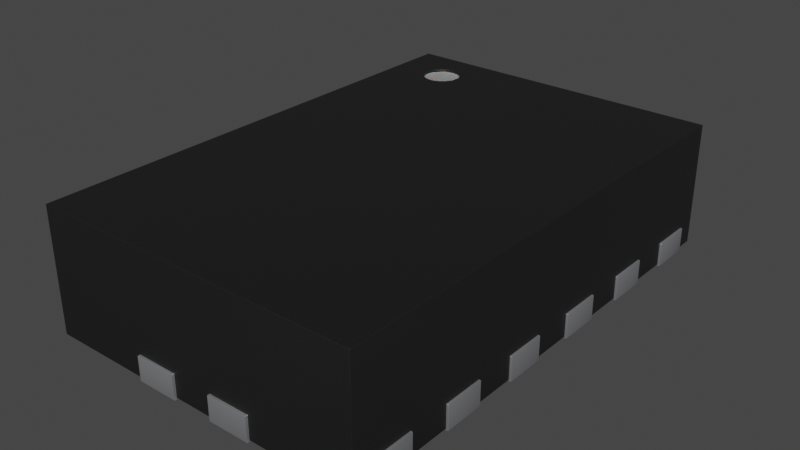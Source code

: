 # Source: LQFN-16_2x3mm_P0.5mm_Analog-Devices_LTC4451.blend  (saved by Blender 4.1.23; exported with 4.5.12 LTS)
import bpy
from mathutils import Matrix  # noqa: F401  (used for matrix-valued properties, if any)

bpy.ops.wm.read_factory_settings(use_empty=True)
scene = bpy.context.scene
scene.name = 'Scene'

# ---- collections
col_collection = bpy.data.collections.new('Collection'); scene.collection.children.link(col_collection)

# ---- materials (node trees are filled in below, after node groups)
mat_plastic_matte_black = bpy.data.materials.new('plastic_matte_black')
mat_plastic_matte_black.use_transparent_shadow = False
mat_plastic_matte_black.preview_render_type = 'CUBE'
mat_metal_pins = bpy.data.materials.new('metal_pins')
mat_metal_pins.use_transparent_shadow = False
mat_metal_pins.preview_render_type = 'CUBE'
mat_white_markings = bpy.data.materials.new('white_markings')
mat_white_markings.use_transparent_shadow = False
mat_white_markings.preview_render_type = 'FLAT'

# ---- node groups
ng_auto_smooth = bpy.data.node_groups.new('Auto Smooth', 'GeometryNodeTree')
_s = ng_auto_smooth.interface.new_socket(name='Geometry', in_out='OUTPUT', socket_type='NodeSocketGeometry')
_s = ng_auto_smooth.interface.new_socket(name='Geometry', in_out='INPUT', socket_type='NodeSocketGeometry')
_s = ng_auto_smooth.interface.new_socket(name='Angle', in_out='INPUT', socket_type='NodeSocketFloat')
_s.subtype = 'ANGLE'
_s.min_value = 0.0
_s.max_value = 3.142
ng_auto_smooth.is_modifier = True
_N = ng_auto_smooth.nodes; _L = ng_auto_smooth.links
n0 = _N.new('NodeGroupOutput'); n0.name = 'Group Output'; n0.location = (480, -100)
n1 = _N.new('NodeGroupInput'); n1.name = 'Group Input'; n1.location = (-420, -300)
n2 = _N.new('NodeGroupInput'); n2.name = 'Group Input.001'; n2.location = (-60, -100)
n3 = _N.new('GeometryNodeSetShadeSmooth'); n3.name = 'Set Shade Smooth'; n3.location = (120, -100)
n3.domain = 'EDGE'
n4 = _N.new('GeometryNodeSetShadeSmooth'); n4.name = 'Set Shade Smooth.001'; n4.location = (300, -100)
n5 = _N.new('GeometryNodeInputMeshEdgeAngle'); n5.name = 'Edge Angle'; n5.location = (-420, -220)
n6 = _N.new('GeometryNodeInputEdgeSmooth'); n6.name = 'Is Edge Smooth'; n6.location = (-60, -160)
n7 = _N.new('GeometryNodeInputShadeSmooth'); n7.name = 'Is Face Smooth'; n7.location = (-240, -340)
n8 = _N.new('FunctionNodeBooleanMath'); n8.name = 'Boolean Math'; n8.location = (-60, -220)
n9 = _N.new('FunctionNodeCompare'); n9.name = 'Compare'; n9.location = (-240, -180)
n9.operation = 'LESS_EQUAL'
_L.new(n5.outputs[0], n9.inputs[0])
_L.new(n4.outputs[0], n0.inputs[0])
_L.new(n1.outputs[1], n9.inputs[1])
_L.new(n9.outputs[0], n8.inputs[0])
_L.new(n7.outputs[0], n8.inputs[1])
_L.new(n2.outputs[0], n3.inputs[0])
_L.new(n6.outputs[0], n3.inputs[1])
_L.new(n3.outputs[0], n4.inputs[0])
_L.new(n8.outputs[0], n3.inputs[2])
n0.is_active_output = True

# ---- material node trees
mat_plastic_matte_black.use_nodes = True; mat_plastic_matte_black.node_tree.nodes.clear()
_N = mat_plastic_matte_black.node_tree.nodes; _L = mat_plastic_matte_black.node_tree.links
n0 = _N.new('ShaderNodeOutputMaterial'); n0.name = 'Material Output'; n0.location = (463, 300)
n1 = _N.new('ShaderNodeBsdfPrincipled'); n1.name = 'Principled BSDF'; n1.location = (173, 300)
n1.distribution = 'GGX'
n1.subsurface_method = 'BURLEY'
n1.inputs[1].default_value = 0.06818
n1.inputs[2].default_value = 0.5182
n1.inputs[3].default_value = 1.45
n1.inputs[13].default_value = 0.6432
n1.inputs[20].default_value = 0.1027
n1.inputs[27].default_value = (0.0, 0.0, 0.0, 1.0)
n1.inputs[28].default_value = 1.0
n2 = _N.new('ShaderNodeTexCoord'); n2.name = 'Texture Coordinate'; n2.location = (-1001, 105)
n3 = _N.new('ShaderNodeBump'); n3.name = 'Bump'; n3.location = (-135, -86)
n3.inputs[0].default_value = 0.1
n3.inputs[1].default_value = 0.4
n3.inputs[2].default_value = 1.0
n4 = _N.new('ShaderNodeMapping'); n4.name = 'Mapping'; n4.location = (-755, 143)
n4.inputs[3].default_value = (2.0, 2.0, 2.0)
n5 = _N.new('ShaderNodeValToRGB'); n5.name = 'ColorRamp'; n5.location = (-147, 213)
while len(n5.color_ramp.elements) > 1: n5.color_ramp.elements.remove(n5.color_ramp.elements[-1])
n5.color_ramp.elements[0].position = 0.0; n5.color_ramp.elements[0].color = (0.005014, 0.005014, 0.005014, 1.0)
_e = n5.color_ramp.elements.new(0.9955); _e.color = (0.01269, 0.01269, 0.01269, 1.0)
n6 = _N.new('ShaderNodeTexNoise'); n6.name = 'Noise Texture'; n6.location = (-455, 203)
n6.inputs[2].default_value = 200.0
n6.inputs[3].default_value = 5.6
n6.inputs[4].default_value = 0.5208
_L.new(n1.outputs[0], n0.inputs[0])
_L.new(n6.outputs[0], n5.inputs[0])
_L.new(n5.outputs[0], n1.inputs[0])
_L.new(n2.outputs[2], n4.inputs[0])
_L.new(n4.outputs[0], n6.inputs[0])
_L.new(n6.outputs[0], n3.inputs[3])
_L.new(n3.outputs[0], n1.inputs[5])
n0.is_active_output = True
mat_metal_pins.use_nodes = True; mat_metal_pins.node_tree.nodes.clear()
_N = mat_metal_pins.node_tree.nodes; _L = mat_metal_pins.node_tree.links
n0 = _N.new('ShaderNodeMapping'); n0.name = 'Mapping'; n0.location = (-1447, -91)
n0.inputs[3].default_value = (4.8, 1.2, 1.1)
n1 = _N.new('ShaderNodeBsdfPrincipled'); n1.name = 'Principled BSDF'; n1.location = (-560, 254)
n1.distribution = 'GGX'
n1.subsurface_method = 'BURLEY'
n1.inputs[1].default_value = 0.7818
n1.inputs[2].default_value = 0.2886
n1.inputs[3].default_value = 1.45
n1.inputs[13].default_value = 0.0
n1.inputs[27].default_value = (0.0, 0.0, 0.0, 1.0)
n1.inputs[28].default_value = 1.0
n2 = _N.new('ShaderNodeOutputMaterial'); n2.name = 'Material Output.002'; n2.location = (-205, 253)
n2.width = 213
n3 = _N.new('ShaderNodeTexNoise'); n3.name = 'Noise Texture.002'; n3.location = (-1228, -73)
n3.inputs[2].default_value = 0.1
n3.inputs[3].default_value = 7.0
n3.inputs[4].default_value = 0.6
n3.inputs[8].default_value = 0.4
n4 = _N.new('ShaderNodeTexCoord'); n4.name = 'Texture Coordinate'; n4.location = (-1636, -116)
n5 = _N.new('ShaderNodeMix'); n5.name = 'Mix.001'; n5.location = (-921, 45)
n5.data_type = 'RGBA'
n5.inputs[6].default_value = (0.9398, 0.9547, 1.0, 1.0)
n5.inputs[7].default_value = (0.13, 0.1259, 0.1359, 1.0)
n6 = _N.new('ShaderNodeBump'); n6.name = 'Bump.001'; n6.location = (-1001, -227)
n6.inputs[0].default_value = 0.05
n6.inputs[1].default_value = 0.01
n6.inputs[2].default_value = 1.0
_L.new(n1.outputs[0], n2.inputs[0])
_L.new(n3.outputs[0], n6.inputs[3])
_L.new(n0.outputs[0], n3.inputs[0])
_L.new(n3.outputs[0], n5.inputs[0])
_L.new(n4.outputs[3], n0.inputs[0])
_L.new(n5.outputs[2], n1.inputs[0])
_L.new(n6.outputs[0], n1.inputs[5])
n2.is_active_output = True
mat_white_markings.use_nodes = True; mat_white_markings.node_tree.nodes.clear()
_N = mat_white_markings.node_tree.nodes; _L = mat_white_markings.node_tree.links
n0 = _N.new('ShaderNodeOutputMaterial'); n0.name = 'Material Output'; n0.location = (300, 300)
n1 = _N.new('ShaderNodeBsdfPrincipled'); n1.name = 'Principled BSDF'; n1.location = (-34, 272)
n1.distribution = 'GGX'
n1.subsurface_method = 'BURLEY'
n1.inputs[1].default_value = 0.02
n1.inputs[2].default_value = 0.4636
n1.inputs[3].default_value = 1.4
n1.inputs[8].default_value = 1.0
n1.inputs[10].default_value = 0.3682
n1.inputs[13].default_value = 0.6591
n1.inputs[18].default_value = 0.2318
n1.inputs[20].default_value = 0.6709
n1.inputs[24].default_value = 0.1191
n1.inputs[27].default_value = (0.0, 0.0, 0.0, 1.0)
n1.inputs[28].default_value = 1.0
n2 = _N.new('ShaderNodeMapping'); n2.name = 'Mapping'; n2.location = (-1010, 265)
n2.inputs[3].default_value = (3.0, 1.0, 1.0)
n3 = _N.new('ShaderNodeTexCoord'); n3.name = 'Texture Coordinate'; n3.location = (-1250, 180)
n4 = _N.new('ShaderNodeBump'); n4.name = 'Bump'; n4.location = (-376, -99)
n4.inputs[0].default_value = 0.05
n4.inputs[1].default_value = 1.0
n4.inputs[2].default_value = 1.0
n5 = _N.new('ShaderNodeTexNoise'); n5.name = 'Noise Texture'; n5.location = (-662, 176)
n5.inputs[2].default_value = 88.0
n5.inputs[3].default_value = 10.8
n5.inputs[4].default_value = 0.9167
n5.inputs[8].default_value = 1.6
n6 = _N.new('ShaderNodeValToRGB'); n6.name = 'ColorRamp'; n6.location = (-354, 186)
while len(n6.color_ramp.elements) > 1: n6.color_ramp.elements.remove(n6.color_ramp.elements[-1])
n6.color_ramp.elements[0].position = 0.0; n6.color_ramp.elements[0].color = (0.2596, 0.2596, 0.2596, 1.0)
_e = n6.color_ramp.elements.new(1.0); _e.color = (0.6303, 0.6303, 0.6303, 1.0)
n7 = _N.new('ShaderNodeMix'); n7.name = 'Mix'; n7.location = (-204, 152)
n7.data_type = 'RGBA'
n7.inputs[0].default_value = 0.3682
n7.inputs[7].default_value = (0.2525, 0.2525, 0.2525, 1.0)
_L.new(n5.outputs[0], n6.inputs[0])
_L.new(n1.outputs[0], n0.inputs[0])
_L.new(n3.outputs[2], n2.inputs[0])
_L.new(n2.outputs[0], n5.inputs[0])
_L.new(n5.outputs[0], n4.inputs[3])
_L.new(n4.outputs[0], n1.inputs[5])
_L.new(n6.outputs[0], n7.inputs[6])
_L.new(n7.outputs[2], n1.inputs[0])
n0.is_active_output = True

# ---- world
world_world = bpy.data.worlds.new('World'); scene.world = world_world
world_world.use_nodes = True; world_world.node_tree.nodes.clear()
_N = world_world.node_tree.nodes; _L = world_world.node_tree.links
n0 = _N.new('ShaderNodeOutputWorld'); n0.name = 'World Output'; n0.location = (300, 300)
n1 = _N.new('ShaderNodeBackground'); n1.name = 'Background'; n1.location = (10, 300)
n1.inputs[0].default_value = (0.05088, 0.05088, 0.05088, 1.0)
_L.new(n1.outputs[0], n0.inputs[0])
n0.is_active_output = True
world_world.color = (0.05088, 0.05088, 0.05088)
world_world.use_sun_shadow = False
world_world.sun_shadow_jitter_overblur = 0.0

# ---- meshes
me_shape_9_indexedfaceset_003 = bpy.data.meshes.new('SHAPE_9_IndexedFaceSet.003')
me_shape_9_indexedfaceset_003.from_pydata([(2.768, 0.9146, -0.07), (2.522, 0.9663, -0.07), (2.768, 1.849, -0.07), (2.607, 1.995, -0.07), (2.613, 1.971, -0.07), (2.607, 2.0, -0.07), (2.654, 2.047, -0.07), (2.642, 2.046, -0.07), (2.631, 2.041, -0.07), (2.621, 2.033, -0.07), (2.613, 2.024, -0.07), (2.608, 2.012, -0.07), (2.768, 2.047, -0.07), (2.768, 2.096, -0.07), (2.521, 2.096, -0.07), (2.474, 1.936, -0.07), (2.486, 1.937, -0.07), (2.497, 1.942, -0.07), (2.515, 1.959, -0.07), (2.519, 1.971, -0.07), (2.469, 1.936, -0.07), (2.423, 1.971, -0.07), (2.428, 1.96, -0.07), (2.445, 1.942, -0.07), (2.28, 1.936, -0.07), (2.293, 1.937, -0.07), (2.314, 1.95, -0.07), (2.322, 1.96, -0.07), (2.326, 1.971, -0.07), (2.275, 1.936, -0.07), (2.228, 1.983, -0.07), (2.23, 1.971, -0.07), (2.235, 1.959, -0.07), (2.252, 1.942, -0.07), (1.981, 2.096, -0.07), (2.136, 2.024, -0.07), (2.119, 2.041, -0.07), (2.107, 2.046, -0.07), (2.095, 1.947, -0.07), (2.119, 1.954, -0.07), (2.227, 0.9146, -0.07), (2.042, 1.063, -0.07), (2.042, 1.162, -0.07), (1.981, 1.063, -0.07), (2.326, 0.9146, -0.01468), (2.522, 0.9146, -0.07), (2.522, 0.9146, -0.01468), (2.326, 0.9146, -0.07), (1.981, 1.063, -0.01468), (1.981, 1.26, -0.07), (1.981, 1.358, -0.07), (1.981, 1.655, -0.01468), (1.981, 1.655, -0.07), (1.981, 1.752, -0.07), (1.981, 1.849, -0.01468), (1.981, 2.047, -0.07), (1.981, 0.9146, -0.07), (1.981, 0.9663, -0.07), (2.708, 1.162, -0.07), (2.708, 1.063, -0.07), (2.768, 1.063, -0.07), (2.708, 1.358, -0.07), (2.768, 1.947, -0.07), (2.768, 1.655, -0.01468), (2.768, 1.555, -0.01468), (2.768, 1.455, -0.01468), (2.768, 1.358, -0.01468), (2.768, 1.26, -0.01468), (2.768, 1.162, -0.01468), (2.768, 1.063, -0.01468), (2.768, 0.9663, -0.07), (2.768, 2.096, 0.2253), (2.328, 2.096, -0.07), (2.421, 2.096, -0.07), (1.981, 0.9146, 0.2253), (2.768, 0.9146, 0.2253), (1.981, 2.096, 0.2253), (2.136, 1.945, 0.2253), (2.125, 1.94, 0.2253), (2.102, 1.94, 0.2253), (2.091, 1.945, 0.2253), (2.082, 1.952, 0.2253), (2.07, 1.995, 0.2253), (2.074, 2.006, 0.2253), (2.091, 2.023, 0.2253), (2.102, 2.027, 0.2253), (2.113, 2.029, 0.2253), (2.136, 2.023, 0.2253), (2.152, 2.006, 0.2253), (1.981, 1.947, -0.01468), (1.981, 1.947, -0.07), (1.976, 1.947, -0.01468), (2.107, 1.949, -0.07), (2.128, 1.961, -0.07), (2.136, 1.971, -0.07), (2.141, 1.982, -0.07), (2.142, 1.995, -0.07), (2.095, 1.947, -0.07297), (2.107, 1.949, -0.07297), (2.119, 1.954, -0.07297), (2.128, 1.961, -0.07297), (2.136, 1.971, -0.07297), (2.142, 1.995, -0.07297), (2.142, 2.0, -0.07297), (2.142, 2.0, -0.07), (2.141, 2.012, -0.07), (2.128, 2.033, -0.07), (2.095, 2.047, -0.07), (2.119, 2.041, -0.07297), (2.107, 2.046, -0.07297), (1.981, 2.047, -0.01468), (2.095, 2.047, -0.07297), (1.976, 2.047, -0.01468), (1.976, 1.947, -0.07297), (2.141, 1.982, -0.07297), (2.141, 2.012, -0.07297), (2.136, 2.024, -0.07297), (2.128, 2.033, -0.07297), (1.976, 2.047, -0.07297), (2.228, 2.096, -0.01468), (2.328, 2.103, -0.01468), (2.228, 2.096, -0.07), (2.228, 2.103, -0.01468), (2.228, 1.983, -0.07297), (2.242, 1.95, -0.07), (2.263, 1.937, -0.07), (2.23, 1.971, -0.07297), (2.242, 1.95, -0.07297), (2.252, 1.942, -0.07297), (2.28, 1.936, -0.07297), (2.304, 1.942, -0.07), (2.293, 1.937, -0.07297), (2.304, 1.942, -0.07297), (2.322, 1.96, -0.07297), (2.326, 1.971, -0.07297), (2.328, 2.096, -0.01468), (2.328, 1.983, -0.07), (2.228, 2.103, -0.07297), (2.235, 1.959, -0.07297), (2.263, 1.937, -0.07297), (2.275, 1.936, -0.07297), (2.314, 1.95, -0.07297), (2.328, 1.983, -0.07297), (2.328, 2.103, -0.07297), (2.421, 2.103, -0.01468), (2.421, 2.096, -0.01468), (2.435, 1.95, -0.07), (2.457, 1.937, -0.07), (2.457, 1.937, -0.07297), (2.428, 1.96, -0.07297), (2.423, 1.971, -0.07297), (2.421, 1.983, -0.07297), (2.421, 1.983, -0.07), (2.521, 1.983, -0.07297), (2.521, 2.096, -0.01468), (2.521, 1.983, -0.07), (2.507, 1.95, -0.07), (2.474, 1.936, -0.07297), (2.497, 1.942, -0.07297), (2.421, 2.103, -0.07297), (2.521, 2.103, -0.07297), (2.521, 2.103, -0.01468), (2.469, 1.936, -0.07297), (2.445, 1.942, -0.07297), (2.435, 1.95, -0.07297), (2.519, 1.971, -0.07297), (2.515, 1.959, -0.07297), (2.507, 1.95, -0.07297), (2.486, 1.937, -0.07297), (2.773, 2.047, -0.01468), (2.773, 1.947, -0.01468), (2.768, 2.047, -0.01468), (2.654, 1.947, -0.07297), (2.654, 1.947, -0.07), (2.768, 1.947, -0.01468), (2.608, 1.982, -0.07), (2.621, 1.961, -0.07), (2.631, 1.954, -0.07), (2.642, 1.949, -0.07), (2.613, 1.971, -0.07297), (2.607, 2.0, -0.07297), (2.608, 2.012, -0.07297), (2.613, 2.024, -0.07297), (2.621, 2.033, -0.07297), (2.631, 2.041, -0.07297), (2.773, 2.047, -0.07297), (2.773, 1.947, -0.07297), (2.642, 1.949, -0.07297), (2.631, 1.954, -0.07297), (2.621, 1.961, -0.07297), (2.608, 1.982, -0.07297), (2.607, 1.995, -0.07297), (2.642, 2.046, -0.07297), (2.654, 2.047, -0.07297), (2.773, 1.849, -0.07297), (2.768, 0.9663, -0.01468), (2.768, 1.162, -0.07), (2.708, 1.162, -0.07297), (2.773, 1.162, -0.01468), (2.768, 1.26, -0.07), (2.773, 1.26, -0.01468), (2.708, 1.26, -0.07), (2.768, 1.358, -0.07), (2.773, 1.358, -0.01468), (2.768, 1.455, -0.07), (2.708, 1.455, -0.07), (2.768, 1.555, -0.07), (2.708, 1.555, -0.07), (2.708, 1.555, -0.07297), (2.773, 1.555, -0.07297), (2.768, 1.655, -0.07), (2.773, 1.655, -0.01468), (2.708, 1.655, -0.07297), (2.708, 1.655, -0.07), (2.768, 1.752, -0.07), (2.768, 1.752, -0.01468), (2.708, 1.752, -0.07), (2.708, 1.752, -0.07297), (2.773, 1.752, -0.01468), (2.423, 1.849, -0.07), (2.423, 0.9146, -0.07), (2.423, 1.849, -0.07297), (2.423, 0.9084, -0.07297), (2.423, 0.9146, -0.01468), (2.773, 1.063, -0.01468), (2.773, 1.455, -0.01468), (2.773, 1.555, -0.01468), (2.768, 1.849, -0.01468), (2.773, 1.849, -0.01468), (2.773, 1.752, -0.07297), (2.423, 0.9084, -0.01468), (2.522, 0.9084, -0.01468), (2.522, 0.9084, -0.07297), (2.773, 0.9663, -0.01468), (2.773, 1.162, -0.07297), (2.773, 1.26, -0.07297), (2.773, 1.358, -0.07297), (2.773, 1.455, -0.07297), (2.522, 0.9663, -0.07297), (2.773, 0.9663, -0.07297), (2.773, 1.063, -0.07297), (2.708, 1.063, -0.07297), (2.708, 1.26, -0.07297), (2.708, 1.358, -0.07297), (2.708, 1.455, -0.07297), (2.773, 1.655, -0.07297), (2.042, 1.162, -0.07297), (2.042, 1.26, -0.07297), (2.042, 1.358, -0.07), (2.042, 1.26, -0.07), (2.042, 1.555, -0.07297), (2.042, 1.555, -0.07), (2.042, 1.455, -0.07), (2.042, 1.655, -0.07), (2.326, 0.9084, -0.07297), (2.227, 0.9146, -0.01468), (2.227, 0.9084, -0.07297), (2.227, 0.9663, -0.07297), (2.227, 0.9663, -0.07), (1.976, 1.849, -0.07297), (2.326, 1.849, -0.07), (1.981, 1.849, -0.07), (1.976, 0.9663, -0.01468), (2.042, 1.063, -0.07297), (1.981, 1.162, -0.07), (1.981, 1.26, -0.01468), (2.042, 1.358, -0.07297), (1.981, 1.455, -0.01468), (1.976, 1.455, -0.07297), (2.042, 1.455, -0.07297), (1.981, 1.455, -0.07), (1.976, 1.555, -0.07297), (1.976, 1.555, -0.01468), (1.981, 1.555, -0.01468), (1.981, 1.555, -0.07), (1.976, 1.655, -0.01468), (1.976, 1.655, -0.07297), (1.976, 1.752, -0.07297), (1.981, 1.752, -0.01468), (2.042, 1.752, -0.07), (2.326, 0.9084, -0.01468), (1.976, 1.063, -0.01468), (1.981, 0.9663, -0.01468), (1.976, 1.162, -0.01468), (1.976, 1.26, -0.01468), (1.981, 1.162, -0.01468), (1.976, 1.455, -0.01468), (1.981, 1.358, -0.01468), (1.976, 1.752, -0.01468), (1.976, 1.849, -0.01468), (2.227, 0.9084, -0.01468), (1.976, 1.063, -0.07297), (1.976, 1.162, -0.07297), (1.976, 1.26, -0.07297), (1.976, 1.358, -0.07297), (1.976, 1.358, -0.01468), (2.326, 1.849, -0.07297), (1.976, 0.9663, -0.07297), (2.042, 1.655, -0.07297), (2.042, 1.752, -0.07297), (2.157, 1.972, 0.2181), (2.152, 1.961, 0.2181), (2.145, 1.952, 0.2181), (2.136, 1.945, 0.2181), (2.113, 1.939, 0.2181), (2.102, 1.94, 0.2181), (2.091, 1.945, 0.2181), (2.082, 1.952, 0.2181), (2.074, 1.961, 0.2181), (2.07, 1.972, 0.2181), (2.068, 1.984, 0.2181), (2.07, 1.995, 0.2181), (2.082, 2.015, 0.2181), (2.091, 2.023, 0.2181), (2.152, 2.006, 0.2181), (2.157, 1.995, 0.2181), (2.157, 1.972, 0.2253), (2.152, 1.961, 0.2253), (2.145, 1.952, 0.2253), (2.113, 1.939, 0.2253), (2.074, 1.961, 0.2253), (2.07, 1.972, 0.2253), (2.068, 1.984, 0.2253), (2.082, 2.015, 0.2253), (2.125, 2.027, 0.2253), (2.145, 2.015, 0.2253), (2.157, 1.995, 0.2253), (2.158, 1.984, 0.2253), (2.158, 1.984, 0.2181), (2.125, 1.94, 0.2181), (2.074, 2.006, 0.2181), (2.102, 2.027, 0.2181), (2.113, 2.029, 0.2181), (2.125, 2.027, 0.2181), (2.136, 2.023, 0.2181), (2.145, 2.015, 0.2181)], [], [(70, 45, 1), (70, 0, 45), (38, 261, 90), (92, 261, 38), (107, 55, 34), (260, 261, 92), (124, 39, 93), (32, 93, 94), (32, 124, 93), (33, 39, 124), (33, 92, 39), (33, 260, 92), (125, 260, 33), (31, 32, 94), (31, 94, 95), (29, 260, 125), (30, 31, 95), (30, 104, 105), (30, 96, 104), (30, 95, 96), (24, 260, 29), (25, 260, 24), (130, 260, 25), (26, 260, 130), (219, 47, 260), (219, 220, 47), (121, 30, 105), (121, 107, 34), (121, 105, 35), (121, 35, 106), (121, 106, 36), (121, 36, 37), (121, 37, 107), (146, 260, 26), (146, 219, 260), (22, 146, 26), (22, 26, 27), (22, 27, 28), (23, 219, 146), (21, 22, 28), (147, 219, 23), (152, 28, 136), (152, 21, 28), (20, 219, 147), (15, 219, 20), (16, 219, 15), (17, 219, 16), (73, 152, 136), (73, 136, 72), (176, 156, 18), (4, 18, 19), (4, 176, 18), (177, 17, 156), (177, 156, 176), (175, 19, 155), (175, 4, 19), (178, 219, 17), (178, 17, 177), (3, 175, 155), (5, 3, 155), (2, 178, 173), (2, 219, 178), (11, 155, 14), (11, 5, 155), (10, 11, 14), (9, 10, 14), (8, 9, 14), (7, 8, 14), (6, 7, 14), (62, 2, 173), (13, 6, 14), (13, 12, 6), (258, 56, 57), (258, 40, 56), (42, 43, 264), (42, 41, 43), (248, 49, 50), (248, 249, 49), (251, 270, 274), (251, 252, 270), (279, 52, 53), (279, 253, 52), (255, 56, 40), (255, 74, 56), (44, 74, 255), (223, 47, 220), (223, 44, 47), (0, 46, 45), (75, 223, 46), (75, 44, 223), (75, 74, 44), (75, 46, 0), (56, 74, 282), (57, 56, 282), (48, 282, 74), (285, 48, 74), (264, 43, 48), (264, 48, 285), (265, 285, 74), (287, 265, 74), (50, 49, 265), (50, 265, 287), (267, 287, 74), (273, 270, 267), (273, 267, 74), (274, 270, 273), (53, 52, 51), (53, 51, 278), (76, 51, 273), (76, 54, 278), (76, 278, 51), (76, 273, 74), (89, 54, 76), (90, 261, 54), (90, 54, 89), (110, 89, 76), (34, 55, 110), (34, 110, 76), (196, 59, 58), (196, 60, 59), (202, 201, 61), (202, 199, 201), (206, 205, 207), (206, 204, 205), (195, 0, 70), (75, 195, 69), (75, 0, 195), (68, 60, 196), (68, 69, 60), (68, 75, 69), (67, 75, 68), (66, 199, 202), (66, 67, 199), (66, 75, 67), (65, 75, 66), (64, 204, 206), (64, 65, 204), (64, 75, 65), (215, 210, 214), (215, 63, 210), (174, 2, 62), (174, 227, 2), (171, 12, 13), (71, 174, 171), (71, 215, 227), (71, 64, 63), (71, 63, 215), (71, 75, 64), (71, 227, 174), (71, 171, 13), (214, 213, 216), (214, 210, 213), (119, 34, 76), (121, 34, 119), (135, 119, 76), (145, 72, 135), (73, 72, 145), (71, 154, 145), (71, 135, 76), (71, 145, 135), (13, 14, 154), (13, 154, 71), (80, 81, 74), (320, 74, 81), (79, 80, 74), (319, 79, 74), (78, 319, 74), (76, 320, 321), (76, 321, 322), (76, 322, 82), (76, 74, 320), (77, 74, 75), (77, 78, 74), (83, 76, 82), (318, 77, 75), (323, 76, 83), (84, 76, 323), (85, 76, 84), (86, 76, 85), (324, 76, 86), (71, 327, 316), (71, 316, 317), (71, 317, 318), (71, 87, 325), (71, 325, 88), (71, 88, 326), (71, 326, 327), (71, 318, 75), (71, 76, 324), (71, 324, 87), (110, 112, 91), (110, 91, 89), (90, 89, 91), (90, 91, 113), (97, 38, 90), (97, 90, 113), (92, 38, 97), (92, 97, 98), (39, 98, 99), (39, 92, 98), (93, 99, 100), (93, 39, 99), (94, 100, 101), (94, 93, 100), (95, 101, 114), (95, 94, 101), (96, 114, 102), (96, 95, 114), (104, 96, 102), (104, 102, 103), (105, 104, 103), (105, 103, 115), (35, 115, 116), (35, 105, 115), (106, 116, 117), (106, 35, 116), (36, 117, 108), (36, 106, 117), (37, 108, 109), (37, 36, 108), (107, 109, 111), (107, 37, 109), (112, 55, 118), (110, 55, 112), (111, 118, 55), (107, 111, 55), (91, 112, 118), (91, 118, 113), (102, 98, 97), (102, 99, 98), (102, 100, 99), (102, 101, 100), (102, 114, 101), (111, 113, 118), (111, 97, 113), (103, 97, 111), (103, 102, 97), (117, 115, 103), (117, 116, 115), (117, 109, 108), (117, 111, 109), (117, 103, 111), (120, 119, 135), (120, 122, 119), (121, 123, 30), (122, 121, 119), (122, 137, 121), (137, 123, 121), (31, 30, 123), (31, 123, 126), (32, 126, 138), (32, 31, 126), (124, 138, 127), (124, 32, 138), (33, 127, 128), (33, 124, 127), (125, 128, 139), (125, 33, 128), (29, 139, 140), (29, 125, 139), (129, 24, 29), (129, 29, 140), (25, 24, 129), (25, 129, 131), (130, 131, 132), (130, 25, 131), (26, 132, 141), (26, 130, 132), (27, 141, 133), (27, 26, 141), (28, 133, 134), (28, 27, 133), (136, 134, 142), (136, 28, 134), (72, 136, 142), (143, 72, 142), (120, 135, 72), (120, 72, 143), (120, 143, 137), (120, 137, 122), (123, 138, 126), (123, 127, 138), (123, 128, 127), (123, 139, 128), (123, 140, 139), (129, 140, 123), (142, 131, 129), (142, 132, 131), (142, 141, 132), (142, 133, 141), (142, 134, 133), (142, 129, 123), (137, 142, 123), (143, 142, 137), (144, 154, 161), (144, 145, 154), (15, 162, 157), (15, 20, 162), (21, 152, 151), (21, 151, 150), (22, 150, 149), (22, 21, 150), (146, 149, 164), (146, 22, 149), (23, 164, 163), (23, 146, 164), (147, 163, 148), (147, 23, 163), (20, 148, 162), (20, 147, 148), (73, 151, 152), (159, 151, 73), (144, 73, 145), (144, 159, 73), (14, 155, 153), (161, 154, 14), (161, 14, 160), (160, 14, 153), (16, 15, 157), (16, 157, 168), (17, 168, 158), (17, 16, 168), (156, 158, 167), (156, 17, 158), (18, 167, 166), (18, 156, 167), (19, 166, 165), (19, 18, 166), (155, 165, 153), (155, 19, 165), (160, 159, 144), (160, 144, 161), (157, 153, 165), (157, 165, 166), (157, 166, 167), (157, 167, 158), (157, 158, 168), (162, 153, 157), (151, 162, 148), (151, 148, 163), (151, 163, 164), (151, 164, 149), (151, 149, 150), (151, 153, 162), (160, 153, 151), (159, 160, 151), (171, 170, 169), (171, 174, 170), (62, 173, 172), (186, 62, 172), (170, 174, 62), (170, 62, 186), (175, 3, 191), (175, 191, 190), (4, 190, 179), (4, 175, 190), (176, 179, 189), (176, 4, 179), (177, 189, 188), (177, 176, 189), (178, 188, 187), (178, 177, 188), (173, 187, 172), (173, 178, 187), (5, 180, 191), (5, 191, 3), (7, 6, 193), (7, 193, 192), (8, 192, 184), (8, 7, 192), (9, 184, 183), (9, 8, 184), (10, 183, 182), (10, 9, 183), (11, 182, 181), (11, 10, 182), (5, 181, 180), (5, 11, 181), (12, 193, 6), (12, 171, 169), (185, 193, 12), (185, 12, 169), (170, 185, 169), (170, 186, 185), (191, 172, 187), (191, 187, 188), (191, 188, 189), (191, 189, 179), (191, 179, 190), (193, 186, 172), (193, 185, 186), (180, 193, 172), (180, 172, 191), (183, 180, 181), (183, 181, 182), (183, 184, 192), (183, 192, 193), (183, 193, 180), (2, 221, 219), (228, 2, 227), (228, 194, 2), (194, 221, 2), (70, 1, 238), (70, 233, 195), (239, 233, 70), (238, 239, 70), (60, 241, 59), (240, 241, 60), (224, 60, 69), (224, 240, 60), (197, 58, 59), (197, 59, 241), (196, 58, 197), (196, 198, 68), (234, 196, 197), (234, 198, 196), (199, 242, 201), (235, 242, 199), (200, 199, 67), (200, 235, 199), (243, 61, 201), (243, 201, 242), (202, 61, 243), (236, 202, 243), (203, 66, 202), (203, 202, 236), (225, 237, 204), (65, 225, 204), (244, 204, 237), (205, 204, 244), (208, 207, 205), (208, 205, 244), (206, 207, 208), (209, 206, 208), (226, 64, 206), (226, 206, 209), (210, 212, 213), (245, 212, 210), (211, 210, 63), (211, 245, 210), (217, 216, 213), (217, 213, 212), (214, 216, 217), (214, 218, 215), (229, 214, 217), (229, 218, 214), (230, 220, 222), (223, 220, 230), (219, 221, 220), (221, 222, 220), (45, 46, 231), (45, 231, 232), (238, 1, 45), (238, 45, 232), (224, 69, 195), (224, 195, 233), (200, 67, 68), (200, 68, 198), (225, 65, 66), (225, 66, 203), (211, 63, 64), (211, 64, 226), (228, 227, 215), (228, 215, 218), (46, 223, 230), (46, 230, 231), (228, 218, 229), (228, 229, 194), (232, 231, 230), (232, 230, 222), (240, 224, 233), (240, 233, 239), (235, 200, 198), (235, 198, 234), (237, 225, 203), (237, 203, 236), (245, 211, 226), (245, 226, 209), (238, 232, 222), (241, 239, 238), (240, 239, 241), (197, 241, 238), (242, 197, 238), (235, 234, 197), (235, 197, 242), (243, 238, 222), (243, 242, 238), (237, 236, 243), (237, 243, 244), (221, 208, 244), (221, 244, 243), (221, 243, 222), (212, 208, 221), (245, 209, 208), (245, 208, 212), (217, 212, 221), (194, 229, 217), (194, 217, 221), (246, 41, 42), (246, 263, 41), (266, 249, 248), (266, 247, 249), (250, 252, 251), (250, 269, 252), (299, 253, 279), (299, 298, 253), (280, 254, 47), (44, 280, 47), (260, 47, 296), (296, 47, 254), (40, 290, 255), (40, 256, 290), (257, 40, 258), (257, 256, 40), (261, 289, 54), (261, 259, 289), (296, 261, 260), (259, 261, 296), (262, 297, 57), (282, 262, 57), (258, 57, 257), (257, 57, 297), (43, 281, 48), (43, 291, 281), (263, 43, 41), (263, 291, 43), (283, 292, 264), (285, 283, 264), (246, 264, 292), (42, 264, 246), (49, 284, 265), (49, 293, 284), (247, 49, 249), (247, 293, 49), (50, 266, 248), (294, 266, 50), (295, 50, 287), (295, 294, 50), (286, 270, 268), (267, 270, 286), (269, 268, 270), (252, 269, 270), (274, 250, 251), (271, 250, 274), (272, 274, 273), (272, 271, 274), (52, 275, 51), (52, 276, 275), (298, 52, 253), (298, 276, 52), (288, 277, 53), (278, 288, 53), (299, 53, 277), (279, 53, 299), (255, 290, 280), (255, 280, 44), (281, 282, 48), (281, 262, 282), (284, 285, 265), (284, 283, 285), (286, 287, 267), (286, 295, 287), (275, 273, 51), (275, 272, 273), (289, 278, 54), (289, 288, 278), (289, 277, 288), (289, 259, 277), (280, 256, 254), (280, 290, 256), (291, 297, 262), (291, 262, 281), (293, 292, 283), (293, 283, 284), (268, 294, 295), (268, 295, 286), (276, 271, 272), (276, 272, 275), (257, 254, 256), (263, 257, 297), (291, 263, 297), (246, 257, 263), (247, 257, 246), (293, 246, 292), (293, 247, 246), (266, 254, 257), (266, 257, 247), (268, 266, 294), (268, 269, 266), (296, 269, 250), (296, 266, 269), (296, 254, 266), (298, 296, 250), (276, 250, 271), (276, 298, 250), (299, 296, 298), (259, 299, 277), (259, 296, 299), (326, 315, 328), (326, 328, 327), (88, 314, 315), (88, 315, 326), (325, 335, 314), (325, 314, 88), (87, 334, 335), (87, 335, 325), (324, 333, 334), (324, 334, 87), (86, 332, 333), (86, 333, 324), (85, 331, 332), (85, 332, 86), (84, 313, 331), (84, 331, 85), (323, 312, 313), (323, 313, 84), (83, 330, 312), (83, 312, 323), (82, 311, 330), (82, 330, 83), (322, 311, 82), (322, 310, 311), (321, 310, 322), (321, 309, 310), (320, 308, 309), (320, 309, 321), (81, 307, 308), (81, 308, 320), (80, 306, 307), (80, 307, 81), (79, 305, 306), (79, 306, 80), (319, 304, 305), (319, 305, 79), (78, 329, 304), (78, 304, 319), (77, 303, 329), (77, 329, 78), (318, 302, 303), (318, 303, 77), (317, 301, 302), (317, 302, 318), (316, 300, 301), (316, 301, 317), (327, 328, 300), (327, 300, 316), (312, 300, 328), (312, 301, 300), (312, 302, 301), (312, 303, 302), (312, 329, 303), (312, 304, 329), (312, 305, 304), (312, 306, 305), (312, 307, 306), (312, 308, 307), (312, 309, 308), (312, 310, 309), (312, 311, 310), (312, 330, 311), (312, 331, 313), (312, 332, 331), (312, 333, 332), (312, 334, 333), (312, 335, 334), (312, 314, 335), (312, 315, 314), (312, 328, 315)])
me_shape_9_indexedfaceset_003.polygons.foreach_set('use_smooth', [1, 1, 1, 1, 1, 1, 1, 1, 1, 1, 1, 1, 1, 1, 1, 1, 1, 1, 1, 1, 1, 1, 1, 1, 1, 1, 1, 1, 1, 1, 1, 1, 1, 1, 1, 1, 1, 1, 1, 1, 1, 1, 1, 1, 1, 1, 1, 1, 1, 1, 1, 1, 1, 1, 1, 1, 1, 1, 1, 1, 1, 1, 1, 1, 1, 1, 1, 1, 1, 1, 1, 1, 1, 1, 1, 1, 1, 1, 1, 1, 1, 1, 1, 1, 1, 1, 1, 1, 1, 1, 1, 1, 1, 1, 1, 1, 1, 1, 1, 1, 1, 1, 1, 1, 1, 1, 1, 1, 1, 1, 1, 1, 1, 1, 1, 1, 1, 1, 1, 1, 1, 1, 1, 1, 1, 1, 1, 1, 1, 1, 1, 1, 1, 1, 1, 1, 1, 1, 1, 1, 1, 1, 1, 1, 1, 1, 1, 1, 1, 1, 1, 1, 1, 1, 1, 1, 1, 1, 1, 1, 1, 1, 0, 0, 0, 0, 0, 0, 0, 0, 0, 0, 0, 0, 0, 0, 0, 0, 0, 0, 0, 0, 0, 0, 0, 0, 0, 0, 0, 0, 1, 1, 1, 1, 1, 1, 1, 1, 1, 1, 1, 1, 1, 1, 1, 1, 1, 1, 1, 1, 1, 1, 1, 1, 1, 1, 1, 1, 1, 1, 1, 1, 1, 1, 1, 1, 1, 1, 1, 1, 1, 1, 1, 1, 1, 1, 1, 1, 1, 1, 1, 1, 1, 1, 1, 1, 1, 1, 1, 1, 1, 1, 1, 1, 1, 1, 1, 1, 1, 1, 1, 1, 1, 1, 1, 1, 1, 1, 1, 1, 1, 1, 1, 1, 1, 1, 1, 1, 1, 1, 1, 1, 1, 1, 1, 1, 1, 1, 1, 1, 1, 1, 1, 1, 1, 1, 1, 1, 1, 1, 1, 1, 1, 1, 1, 1, 1, 1, 1, 1, 1, 1, 1, 1, 1, 1, 1, 1, 1, 1, 1, 1, 1, 1, 1, 1, 1, 1, 1, 1, 1, 1, 1, 1, 1, 1, 1, 1, 1, 1, 1, 1, 1, 1, 1, 1, 1, 1, 1, 1, 1, 1, 1, 1, 1, 1, 1, 1, 1, 1, 1, 1, 1, 1, 1, 1, 1, 1, 1, 1, 1, 1, 1, 1, 1, 1, 1, 1, 1, 1, 1, 1, 1, 1, 1, 1, 1, 1, 1, 1, 1, 1, 1, 1, 1, 1, 1, 1, 1, 1, 1, 1, 1, 1, 1, 1, 1, 1, 1, 1, 1, 1, 1, 1, 1, 1, 1, 1, 1, 1, 1, 1, 1, 1, 1, 1, 1, 1, 1, 1, 1, 1, 1, 1, 1, 1, 1, 1, 1, 1, 1, 1, 1, 1, 1, 1, 1, 1, 1, 1, 1, 1, 1, 1, 1, 1, 1, 1, 1, 1, 1, 1, 1, 1, 1, 1, 1, 1, 1, 1, 1, 1, 1, 1, 1, 1, 1, 1, 1, 1, 1, 1, 1, 1, 1, 1, 1, 1, 1, 1, 1, 1, 1, 1, 1, 1, 1, 1, 1, 1, 1, 1, 1, 1, 1, 1, 1, 1, 1, 1, 1, 1, 1, 1, 1, 1, 1, 1, 1, 1, 1, 1, 1, 1, 1, 1, 1, 1, 1, 1, 1, 1, 1, 1, 1, 1, 1, 1, 1, 1, 1, 1, 1, 1, 1, 1, 1, 1, 1, 1, 1, 1, 1, 1, 1, 1, 1, 1, 1, 1, 1, 1, 1, 1, 1, 1, 1, 1, 1, 1, 1, 1, 1, 1, 1, 1, 1, 1, 1, 1, 1, 1, 1, 1, 1, 1, 1, 1, 1, 1, 1, 1, 1, 1, 1, 1, 1, 1, 1, 1, 1, 1, 1, 1, 1, 1, 1, 1, 1, 1, 1, 1, 1, 1, 1, 1, 1, 1, 1, 1, 1, 1, 1, 1, 1, 1, 1, 1, 1, 1, 1, 1, 1, 1, 1, 1, 1, 1, 1, 1, 1, 1, 1, 1, 1, 1, 1, 1, 1, 1, 1, 1, 1, 1, 1, 1, 1, 1, 1, 1, 1, 1, 1, 1, 1, 1, 1, 1])
me_shape_9_indexedfaceset_003.polygons.foreach_set('material_index', [0, 0, 0, 0, 0, 0, 0, 0, 0, 0, 0, 0, 0, 0, 0, 0, 0, 0, 0, 0, 0, 0, 0, 0, 0, 0, 0, 0, 0, 0, 0, 0, 0, 0, 0, 0, 0, 0, 0, 0, 0, 0, 0, 0, 0, 0, 0, 0, 0, 0, 0, 0, 0, 0, 0, 0, 0, 0, 0, 0, 0, 0, 0, 0, 0, 0, 0, 0, 0, 0, 0, 0, 0, 0, 0, 0, 0, 0, 0, 0, 0, 0, 0, 0, 0, 0, 0, 0, 0, 0, 0, 0, 0, 0, 0, 0, 0, 0, 0, 0, 0, 0, 0, 0, 0, 0, 0, 0, 0, 0, 0, 0, 0, 0, 0, 0, 0, 0, 0, 0, 0, 0, 0, 0, 0, 0, 0, 0, 0, 0, 0, 0, 0, 0, 0, 0, 0, 0, 0, 0, 0, 0, 0, 0, 0, 0, 0, 0, 0, 0, 0, 0, 0, 0, 0, 0, 0, 0, 0, 0, 0, 0, 0, 0, 0, 0, 0, 0, 0, 0, 0, 0, 0, 0, 0, 0, 0, 0, 0, 0, 0, 0, 0, 0, 0, 0, 0, 0, 0, 0, 1, 1, 1, 1, 1, 1, 1, 1, 1, 1, 1, 1, 1, 1, 1, 1, 1, 1, 1, 1, 1, 1, 1, 1, 1, 1, 1, 1, 1, 1, 1, 1, 1, 1, 1, 1, 1, 1, 1, 1, 1, 1, 1, 1, 1, 1, 1, 1, 1, 1, 1, 1, 1, 1, 1, 1, 1, 1, 1, 1, 1, 1, 1, 1, 1, 1, 1, 1, 1, 1, 1, 1, 1, 1, 1, 1, 1, 1, 1, 1, 1, 1, 1, 1, 1, 1, 1, 1, 1, 1, 1, 1, 1, 1, 1, 1, 1, 1, 1, 1, 1, 1, 1, 1, 1, 1, 1, 1, 1, 1, 1, 1, 1, 1, 1, 1, 1, 1, 1, 1, 1, 1, 1, 1, 1, 1, 1, 1, 1, 1, 1, 1, 1, 1, 1, 1, 1, 1, 1, 1, 1, 1, 1, 1, 1, 1, 1, 1, 1, 1, 1, 1, 1, 1, 1, 1, 1, 1, 1, 1, 1, 1, 1, 1, 1, 1, 1, 1, 1, 1, 1, 1, 1, 1, 1, 1, 1, 1, 1, 1, 1, 1, 1, 1, 1, 1, 1, 1, 1, 1, 1, 1, 1, 1, 1, 1, 1, 1, 1, 1, 1, 1, 1, 1, 1, 1, 1, 1, 1, 1, 1, 1, 1, 1, 1, 1, 1, 1, 1, 1, 1, 1, 1, 1, 1, 1, 1, 1, 1, 1, 1, 1, 1, 1, 1, 1, 1, 1, 1, 1, 1, 1, 1, 1, 1, 1, 1, 1, 1, 1, 1, 1, 1, 1, 1, 1, 1, 1, 1, 1, 1, 1, 1, 1, 1, 1, 1, 1, 1, 1, 1, 1, 1, 1, 1, 1, 1, 1, 1, 1, 1, 1, 1, 1, 1, 1, 1, 1, 1, 1, 1, 1, 1, 1, 1, 1, 1, 1, 1, 1, 1, 1, 1, 1, 1, 1, 1, 1, 1, 1, 1, 1, 1, 1, 1, 1, 1, 1, 1, 1, 1, 1, 1, 1, 1, 1, 1, 1, 1, 1, 1, 1, 1, 1, 1, 1, 1, 1, 1, 1, 1, 1, 1, 1, 1, 1, 1, 1, 1, 1, 1, 1, 1, 1, 1, 1, 1, 1, 1, 1, 1, 1, 1, 1, 1, 1, 1, 1, 1, 1, 1, 1, 1, 1, 1, 1, 1, 1, 1, 1, 1, 1, 1, 1, 1, 1, 1, 1, 1, 1, 1, 1, 1, 1, 1, 1, 1, 1, 1, 1, 1, 1, 1, 1, 1, 1, 1, 1, 0, 0, 0, 0, 0, 0, 0, 0, 0, 0, 0, 0, 0, 0, 0, 0, 0, 0, 0, 0, 0, 0, 0, 0, 0, 0, 0, 0, 0, 0, 0, 0, 0, 0, 0, 0, 0, 0, 0, 0, 0, 0, 0, 0, 0, 0, 0, 0, 2, 2, 2, 2, 2, 2, 2, 2, 2, 2, 2, 2, 2, 2, 2, 2, 2, 2, 2, 2, 2, 2])
_uv = me_shape_9_indexedfaceset_003.uv_layers.new(name='UVMap')
_uv.uv.foreach_set('vector', [1.0, 1.0, 0.0, 0.0, 0.0, 1.0, 1.0, 1.0, 1.0, 0.0, 0.0, 0.0, 0.8743, 0.145, 0.7914, 0.0, 0.8743, 0.0, 0.8757, 0.1605, 0.7914, 0.0, 0.8743, 0.145, 0.9589, 0.145, 0.9589, 0.0, 1.0, 0.0, 0.7914, 0.4385, 0.7914, 0.0, 0.8757, 0.1605, 0.8762, 0.3317, 0.8797, 0.175, 0.886, 0.1874, 0.8845, 0.3223, 0.886, 0.1874, 0.8943, 0.197, 0.8845, 0.3223, 0.8762, 0.3317, 0.886, 0.1874, 0.8699, 0.3441, 0.8797, 0.175, 0.8762, 0.3317, 0.8699, 0.3441, 0.8757, 0.1605, 0.8797, 0.175, 0.8699, 0.3441, 0.7914, 0.4385, 0.8757, 0.1605, 0.8659, 0.3585, 0.7914, 0.4385, 0.8699, 0.3441, 0.894, 0.3163, 0.8845, 0.3223, 0.8943, 0.197, 0.894, 0.3163, 0.8943, 0.197, 0.9039, 0.203, 0.8646, 0.3739, 0.7914, 0.4385, 0.8659, 0.3585, 0.9043, 0.3143, 0.894, 0.3163, 0.9039, 0.203, 0.9043, 0.3143, 0.9189, 0.205, 0.9293, 0.203, 0.9043, 0.3143, 0.9143, 0.205, 0.9189, 0.205, 0.9043, 0.3143, 0.9039, 0.203, 0.9143, 0.205, 0.8646, 0.3803, 0.7914, 0.4385, 0.8646, 0.3739, 0.866, 0.396, 0.7914, 0.4385, 0.8646, 0.3803, 0.87, 0.4105, 0.7914, 0.4385, 0.866, 0.396, 0.8764, 0.423, 0.7914, 0.4385, 0.87, 0.4105, 0.7914, 0.5615, 0.0, 0.4385, 0.7914, 0.4385, 0.7914, 0.5615, 0.0, 0.5615, 0.0, 0.4385, 1.0, 0.3143, 0.9043, 0.3143, 0.9293, 0.203, 1.0, 0.3143, 0.9589, 0.145, 1.0, 0.0, 1.0, 0.3143, 0.9293, 0.203, 0.9389, 0.197, 1.0, 0.3143, 0.9389, 0.197, 0.9472, 0.1874, 1.0, 0.3143, 0.9472, 0.1874, 0.9536, 0.175, 1.0, 0.3143, 0.9536, 0.175, 0.9576, 0.1605, 1.0, 0.3143, 0.9576, 0.1605, 0.9589, 0.145, 0.8764, 0.577, 0.7914, 0.4385, 0.8764, 0.423, 0.8764, 0.577, 0.7914, 0.5615, 0.7914, 0.4385, 0.8847, 0.5674, 0.8764, 0.577, 0.8764, 0.423, 0.8847, 0.5674, 0.8764, 0.423, 0.8847, 0.4326, 0.8847, 0.5674, 0.8847, 0.4326, 0.8944, 0.4386, 0.87, 0.5895, 0.7914, 0.5615, 0.8764, 0.577, 0.8944, 0.5614, 0.8847, 0.5674, 0.8944, 0.4386, 0.866, 0.604, 0.7914, 0.5615, 0.87, 0.5895, 0.9048, 0.5593, 0.8944, 0.4386, 0.9048, 0.4407, 0.9048, 0.5593, 0.8944, 0.5614, 0.8944, 0.4386, 0.8646, 0.6197, 0.7914, 0.5615, 0.866, 0.604, 0.8646, 0.6261, 0.7914, 0.5615, 0.8646, 0.6197, 0.8659, 0.6415, 0.7914, 0.5615, 0.8646, 0.6261, 0.8699, 0.6559, 0.7914, 0.5615, 0.8659, 0.6415, 1.0, 0.5593, 0.9048, 0.5593, 0.9048, 0.4407, 1.0, 0.5593, 0.9048, 0.4407, 1.0, 0.4407, 0.886, 0.8126, 0.8762, 0.6683, 0.8845, 0.6777, 0.8943, 0.803, 0.8845, 0.6777, 0.894, 0.6837, 0.8943, 0.803, 0.886, 0.8126, 0.8845, 0.6777, 0.8797, 0.825, 0.8699, 0.6559, 0.8762, 0.6683, 0.8797, 0.825, 0.8762, 0.6683, 0.886, 0.8126, 0.9039, 0.797, 0.894, 0.6837, 0.9043, 0.6857, 0.9039, 0.797, 0.8943, 0.803, 0.894, 0.6837, 0.8757, 0.8395, 0.7914, 0.5615, 0.8699, 0.6559, 0.8757, 0.8395, 0.8699, 0.6559, 0.8797, 0.825, 0.9143, 0.795, 0.9039, 0.797, 0.9043, 0.6857, 0.9189, 0.795, 0.9143, 0.795, 0.9043, 0.6857, 0.7914, 1.0, 0.8757, 0.8395, 0.8743, 0.855, 0.7914, 1.0, 0.7914, 0.5615, 0.8757, 0.8395, 0.9293, 0.797, 0.9043, 0.6857, 1.0, 0.6857, 0.9293, 0.797, 0.9189, 0.795, 0.9043, 0.6857, 0.9389, 0.803, 0.9293, 0.797, 1.0, 0.6857, 0.9472, 0.8126, 0.9389, 0.803, 1.0, 0.6857, 0.9536, 0.825, 0.9472, 0.8126, 1.0, 0.6857, 0.9576, 0.8395, 0.9536, 0.825, 1.0, 0.6857, 0.9589, 0.855, 0.9576, 0.8395, 1.0, 0.6857, 0.8743, 1.0, 0.7914, 1.0, 0.8743, 0.855, 1.0, 1.0, 0.9589, 0.855, 1.0, 0.6857, 1.0, 1.0, 0.9589, 1.0, 0.9589, 0.855, 1.0, 1.0, 0.0, 0.0, 0.0, 1.0, 1.0, 1.0, 1.0, 0.0, 0.0, 0.0, 1.0, 1.0, 0.0, 0.0, 1.0, 0.0, 1.0, 1.0, 0.0, 1.0, 0.0, 0.0, 1.0, 1.0, 0.0, 0.0, 1.0, 0.0, 1.0, 1.0, 0.0, 1.0, 0.0, 0.0, 1.0, 1.0, 0.0, 0.0, 1.0, 0.0, 1.0, 1.0, 0.0, 1.0, 0.0, 0.0, 1.0, 1.0, 0.0, 0.0, 1.0, 0.0, 1.0, 1.0, 0.0, 1.0, 0.0, 0.0, 0.3125, 0.1874, 0.0, 0.0, 0.3125, 0.0, 0.3125, 0.1874, 0.0, 1.0, 0.0, 0.0, 0.4385, 0.1874, 0.0, 1.0, 0.3125, 0.1874, 0.5615, 0.1874, 0.4385, 0.0, 0.5615, 0.0, 0.5615, 0.1874, 0.4385, 0.1874, 0.4385, 0.0, 1.0, 0.0, 0.6875, 0.1874, 0.6875, 0.0, 1.0, 1.0, 0.5615, 0.1874, 0.6875, 0.1874, 1.0, 1.0, 0.4385, 0.1874, 0.5615, 0.1874, 1.0, 1.0, 0.0, 1.0, 0.4385, 0.1874, 1.0, 1.0, 0.6875, 0.1874, 1.0, 0.0, 0.0, 0.0, 0.0, 1.0, 0.04372, 0.1874, 0.04372, 0.0, 0.0, 0.0, 0.04372, 0.1874, 0.1257, 0.1874, 0.04372, 0.1874, 0.0, 1.0, 0.2097, 0.1874, 0.1257, 0.1874, 0.0, 1.0, 0.2097, 0.0, 0.1257, 0.0, 0.1257, 0.1874, 0.2097, 0.0, 0.1257, 0.1874, 0.2097, 0.1874, 0.2924, 0.1874, 0.2097, 0.1874, 0.0, 1.0, 0.3751, 0.1874, 0.2924, 0.1874, 0.0, 1.0, 0.3751, 0.0, 0.2924, 0.0, 0.2924, 0.1874, 0.3751, 0.0, 0.2924, 0.1874, 0.3751, 0.1874, 0.4575, 0.1874, 0.3751, 0.1874, 0.0, 1.0, 0.5423, 0.1874, 0.4575, 0.0, 0.4575, 0.1874, 0.5423, 0.1874, 0.4575, 0.1874, 0.0, 1.0, 0.5423, 0.0, 0.4575, 0.0, 0.5423, 0.1874, 0.7093, 0.0, 0.6267, 0.0, 0.6267, 0.1874, 0.7093, 0.0, 0.6267, 0.1874, 0.7093, 0.1874, 1.0, 1.0, 0.6267, 0.1874, 0.5423, 0.1874, 1.0, 1.0, 0.7914, 0.1874, 0.7093, 0.1874, 1.0, 1.0, 0.7093, 0.1874, 0.6267, 0.1874, 1.0, 1.0, 0.5423, 0.1874, 0.0, 1.0, 0.8743, 0.1874, 0.7914, 0.1874, 1.0, 1.0, 0.8743, 0.0, 0.7914, 0.0, 0.7914, 0.1874, 0.8743, 0.0, 0.7914, 0.1874, 0.8743, 0.1874, 0.9589, 0.1874, 0.8743, 0.1874, 1.0, 1.0, 1.0, 0.0, 0.9589, 0.0, 0.9589, 0.1874, 1.0, 0.0, 0.9589, 0.1874, 1.0, 1.0, 1.0, 1.0, 0.0, 0.0, 1.0, 0.0, 1.0, 1.0, 0.0, 1.0, 0.0, 0.0, 1.0, 1.0, 0.0, 0.0, 1.0, 0.0, 1.0, 1.0, 0.0, 1.0, 0.0, 0.0, 1.0, 1.0, 0.0, 0.0, 1.0, 0.0, 1.0, 1.0, 0.0, 1.0, 0.0, 0.0, 0.04372, 0.1874, 0.0, 0.0, 0.04372, 0.0, 0.0, 1.0, 0.04372, 0.1874, 0.1257, 0.1874, 0.0, 1.0, 0.0, 0.0, 0.04372, 0.1874, 0.2097, 0.1874, 0.1257, 0.0, 0.2097, 0.0, 0.2097, 0.1874, 0.1257, 0.1874, 0.1257, 0.0, 0.2097, 0.1874, 0.0, 1.0, 0.1257, 0.1874, 0.2924, 0.1874, 0.0, 1.0, 0.2097, 0.1874, 0.3751, 0.1874, 0.2924, 0.0, 0.3751, 0.0, 0.3751, 0.1874, 0.2924, 0.1874, 0.2924, 0.0, 0.3751, 0.1874, 0.0, 1.0, 0.2924, 0.1874, 0.4575, 0.1874, 0.0, 1.0, 0.3751, 0.1874, 0.5423, 0.1874, 0.4575, 0.0, 0.5423, 0.0, 0.5423, 0.1874, 0.4575, 0.1874, 0.4575, 0.0, 0.5423, 0.1874, 0.0, 1.0, 0.4575, 0.1874, 0.7093, 0.1874, 0.6267, 0.0, 0.7093, 0.0, 0.7093, 0.1874, 0.6267, 0.1874, 0.6267, 0.0, 0.8743, 0.1874, 0.7914, 0.0, 0.8743, 0.0, 0.8743, 0.1874, 0.7914, 0.1874, 0.7914, 0.0, 0.9589, 0.1874, 0.9589, 0.0, 1.0, 0.0, 1.0, 1.0, 0.8743, 0.1874, 0.9589, 0.1874, 1.0, 1.0, 0.7093, 0.1874, 0.7914, 0.1874, 1.0, 1.0, 0.5423, 0.1874, 0.6267, 0.1874, 1.0, 1.0, 0.6267, 0.1874, 0.7093, 0.1874, 1.0, 1.0, 0.0, 1.0, 0.5423, 0.1874, 1.0, 1.0, 0.7914, 0.1874, 0.8743, 0.1874, 1.0, 1.0, 0.9589, 0.1874, 1.0, 0.0, 1.0, 1.0, 0.0, 0.0, 1.0, 0.0, 1.0, 1.0, 0.0, 1.0, 0.0, 0.0, 0.3143, 0.1874, 0.0, 0.0, 0.0, 1.0, 0.3143, 0.0, 0.0, 0.0, 0.3143, 0.1874, 0.4407, 0.1874, 0.3143, 0.1874, 0.0, 1.0, 0.5593, 0.1874, 0.4407, 0.0, 0.4407, 0.1874, 0.5593, 0.0, 0.4407, 0.0, 0.5593, 0.1874, 1.0, 1.0, 0.6857, 0.1874, 0.5593, 0.1874, 1.0, 1.0, 0.4407, 0.1874, 0.0, 1.0, 1.0, 1.0, 0.5593, 0.1874, 0.4407, 0.1874, 1.0, 0.0, 0.6857, 0.0, 0.6857, 0.1874, 1.0, 0.0, 0.6857, 0.1874, 1.0, 1.0, 0.872, 0.1396, 0.8781, 0.1278, 0.0, 0.0, 0.886, 0.1187, 0.0, 0.0, 0.8781, 0.1278, 0.8682, 0.1534, 0.872, 0.1396, 0.0, 0.0, 0.8669, 0.1682, 0.8682, 0.1534, 0.0, 0.0, 0.8682, 0.183, 0.8669, 0.1682, 0.0, 0.0, 1.0, 0.0, 0.886, 0.1187, 0.8952, 0.113, 1.0, 0.0, 0.8952, 0.113, 0.905, 0.1111, 1.0, 0.0, 0.905, 0.1111, 0.9149, 0.113, 1.0, 0.0, 0.0, 0.0, 0.886, 0.1187, 0.872, 0.1967, 0.0, 0.0, 0.0, 1.0, 0.872, 0.1967, 0.8682, 0.183, 0.0, 0.0, 0.9241, 0.1187, 1.0, 0.0, 0.9149, 0.113, 0.8781, 0.2086, 0.872, 0.1967, 0.0, 1.0, 0.932, 0.1278, 1.0, 0.0, 0.9241, 0.1187, 0.938, 0.1396, 1.0, 0.0, 0.932, 0.1278, 0.9418, 0.1534, 1.0, 0.0, 0.938, 0.1396, 0.9431, 0.1682, 1.0, 0.0, 0.9418, 0.1534, 0.9418, 0.183, 1.0, 0.0, 0.9431, 0.1682, 1.0, 1.0, 0.905, 0.2253, 0.8952, 0.2234, 1.0, 1.0, 0.8952, 0.2234, 0.886, 0.2177, 1.0, 1.0, 0.886, 0.2177, 0.8781, 0.2086, 1.0, 1.0, 0.938, 0.1967, 0.932, 0.2086, 1.0, 1.0, 0.932, 0.2086, 0.9241, 0.2177, 1.0, 1.0, 0.9241, 0.2177, 0.9149, 0.2234, 1.0, 1.0, 0.9149, 0.2234, 0.905, 0.2253, 1.0, 1.0, 0.8781, 0.2086, 0.0, 1.0, 1.0, 1.0, 1.0, 0.0, 0.9418, 0.183, 1.0, 1.0, 0.9418, 0.183, 0.938, 0.1967, 1.0, 1.0, 1.0, 0.0, 0.0, 0.0, 1.0, 1.0, 0.0, 0.0, 0.0, 1.0, 0.04143, 0.05093, 0.04143, 1.0, 0.0, 1.0, 0.04143, 0.05093, 0.0, 1.0, 0.0, 0.0, 1.0, 0.0, 1.0, 0.05093, 0.04143, 0.05093, 1.0, 0.0, 0.04143, 0.05093, 0.0, 0.0, 0.03407, 0.2588, 0.0, 0.0, 0.0, 0.0, 0.03407, 0.2588, 0.0, 0.0, 0.03407, 0.2588, 0.134, 0.5, 0.03407, 0.2588, 0.134, 0.5, 0.134, 0.5, 0.03407, 0.2588, 0.03407, 0.2588, 0.2929, 0.7071, 0.134, 0.5, 0.2929, 0.7071, 0.2929, 0.7071, 0.134, 0.5, 0.134, 0.5, 0.5, 0.866, 0.2929, 0.7071, 0.5, 0.866, 0.5, 0.866, 0.2929, 0.7071, 0.2929, 0.7071, 0.7412, 0.9659, 0.5, 0.866, 0.7412, 0.9659, 0.7412, 0.9659, 0.5, 0.866, 0.5, 0.866, 1.0, 1.0, 0.7412, 0.9659, 1.0, 1.0, 1.0, 1.0, 0.7412, 0.9659, 0.7412, 0.9659, 1.0, 1.0, 0.0, 1.0, 0.0, 0.0, 1.0, 1.0, 0.0, 0.0, 1.0, 0.0, 0.2588, 0.9659, 0.0, 1.0, 0.0, 1.0, 0.2588, 0.9659, 0.0, 1.0, 0.2588, 0.9659, 0.5, 0.866, 0.2588, 0.9659, 0.5, 0.866, 0.5, 0.866, 0.2588, 0.9659, 0.2588, 0.9659, 0.7071, 0.7071, 0.5, 0.866, 0.7071, 0.7071, 0.7071, 0.7071, 0.5, 0.866, 0.5, 0.866, 0.866, 0.5, 0.7071, 0.7071, 0.866, 0.5, 0.866, 0.5, 0.7071, 0.7071, 0.7071, 0.7071, 0.9659, 0.2588, 0.866, 0.5, 0.9659, 0.2588, 0.9659, 0.2588, 0.866, 0.5, 0.866, 0.5, 1.0, 0.0, 0.9659, 0.2588, 1.0, 0.0, 1.0, 0.0, 0.9659, 0.2588, 0.9659, 0.2588, 0.0, 1.0, 0.04143, 0.05093, 0.0, 0.0, 0.04143, 1.0, 0.04143, 0.05093, 0.0, 1.0, 1.0, 0.0, 0.0, 0.0, 0.04143, 0.05093, 1.0, 0.05093, 1.0, 0.0, 0.04143, 0.05093, 0.0, 1.0, 1.0, 1.0, 1.0, 0.0, 0.0, 1.0, 1.0, 0.0, 0.0, 0.0, 1.0, 0.4727, 0.7895, 0.01611, 0.716, 0.0, 1.0, 0.4727, 0.858, 0.06332, 0.7895, 0.01611, 1.0, 0.4727, 0.9168, 0.1384, 0.858, 0.06332, 1.0, 0.4727, 0.962, 0.2363, 0.9168, 0.1384, 1.0, 0.4727, 0.9903, 0.3503, 0.962, 0.2363, 0.716, 1.0, 0.0, 0.0, 0.0, 1.0, 0.716, 1.0, 0.716, 0.0, 0.0, 0.0, 1.0, 0.5273, 0.716, 0.0, 0.716, 1.0, 1.0, 0.5273, 1.0, 0.4727, 0.716, 0.0, 0.9168, 0.8616, 0.9903, 0.6497, 1.0, 0.5273, 0.9168, 0.8616, 0.962, 0.7637, 0.9903, 0.6497, 0.9168, 0.8616, 0.7895, 0.9839, 0.858, 0.9367, 0.9168, 0.8616, 0.716, 1.0, 0.7895, 0.9839, 0.9168, 0.8616, 1.0, 0.5273, 0.716, 1.0, 1.0, 1.0, 0.0, 0.0, 1.0, 0.0, 1.0, 1.0, 0.0, 1.0, 0.0, 0.0, 0.9374, 0.05093, 0.0, 0.0, 0.0, 0.05093, 1.0, 1.0, 0.9374, 0.05093, 0.9374, 1.0, 1.0, 1.0, 1.0, 0.0, 0.9374, 0.05093, 1.0, 0.0, 0.0, 0.0, 0.9374, 0.05093, 0.03407, 0.7412, 0.0, 1.0, 0.0, 1.0, 0.03407, 0.7412, 0.0, 1.0, 0.03407, 0.7412, 0.134, 0.5, 0.03407, 0.7412, 0.134, 0.5, 0.134, 0.5, 0.03407, 0.7412, 0.03407, 0.7412, 0.2929, 0.2929, 0.134, 0.5, 0.2929, 0.2929, 0.2929, 0.2929, 0.134, 0.5, 0.134, 0.5, 0.5, 0.134, 0.2929, 0.2929, 0.5, 0.134, 0.5, 0.134, 0.2929, 0.2929, 0.2929, 0.2929, 0.7412, 0.03407, 0.5, 0.134, 0.7412, 0.03407, 0.7412, 0.03407, 0.5, 0.134, 0.5, 0.134, 1.0, 0.0, 0.7412, 0.03407, 1.0, 0.0, 1.0, 0.0, 0.7412, 0.03407, 0.7412, 0.03407, 1.0, 0.0, 1.0, 1.0, 0.0, 1.0, 1.0, 0.0, 0.0, 1.0, 0.0, 0.0, 0.2588, 0.03407, 0.0, 0.0, 0.0, 0.0, 0.2588, 0.03407, 0.0, 0.0, 0.2588, 0.03407, 0.5, 0.134, 0.2588, 0.03407, 0.5, 0.134, 0.5, 0.134, 0.2588, 0.03407, 0.2588, 0.03407, 0.7071, 0.2929, 0.5, 0.134, 0.7071, 0.2929, 0.7071, 0.2929, 0.5, 0.134, 0.5, 0.134, 0.866, 0.5, 0.7071, 0.2929, 0.866, 0.5, 0.866, 0.5, 0.7071, 0.2929, 0.7071, 0.2929, 0.9659, 0.7412, 0.866, 0.5, 0.9659, 0.7412, 0.9659, 0.7412, 0.866, 0.5, 0.866, 0.5, 1.0, 1.0, 0.9659, 0.7412, 1.0, 1.0, 1.0, 1.0, 0.9659, 0.7412, 0.9659, 0.7412, 0.9371, 0.05093, 0.0, 0.05093, 0.0, 0.0, 1.0, 0.0, 0.9371, 0.05093, 0.0, 0.0, 1.0, 1.0, 0.9371, 1.0, 0.9371, 0.05093, 1.0, 1.0, 0.9371, 0.05093, 1.0, 0.0, 1.0, 1.0, 1.0, 0.0, 0.0, 0.0, 1.0, 1.0, 0.0, 0.0, 0.0, 1.0, 0.2802, 0.0, 0.1401, 0.06318, 0.2077, 0.01607, 0.2802, 0.0, 0.08208, 0.1381, 0.1401, 0.06318, 0.2802, 0.0, 0.03754, 0.2358, 0.08208, 0.1381, 0.2802, 0.0, 0.009548, 0.3495, 0.03754, 0.2358, 0.2802, 0.0, 0.0, 0.4716, 0.009548, 0.3495, 0.0, 0.5227, 0.0, 0.4716, 0.2802, 0.0, 0.2836, 1.0, 0.009664, 0.6462, 0.0, 0.5227, 0.2836, 1.0, 0.038, 0.7614, 0.009664, 0.6462, 0.2836, 1.0, 0.08307, 0.8602, 0.038, 0.7614, 0.2836, 1.0, 0.1418, 0.9361, 0.08307, 0.8602, 0.2836, 1.0, 0.2102, 0.9837, 0.1418, 0.9361, 0.2836, 1.0, 0.0, 0.5227, 0.2802, 0.0, 1.0, 0.0, 0.2836, 1.0, 0.2802, 0.0, 1.0, 1.0, 0.2836, 1.0, 1.0, 0.0, 0.0, 1.0, 1.0, 0.0, 1.0, 1.0, 0.0, 1.0, 0.0, 0.0, 1.0, 0.0, 1.0, 1.0, 0.0, 0.0, 1.0, 0.0, 1.0, 1.0, 0.0, 1.0, 0.0, 0.0, 0.03407, 0.7412, 0.0, 1.0, 0.0, 1.0, 0.03407, 0.7412, 0.0, 1.0, 0.03407, 0.7412, 0.134, 0.5, 0.03407, 0.7412, 0.134, 0.5, 0.134, 0.5, 0.03407, 0.7412, 0.03407, 0.7412, 0.2929, 0.2929, 0.134, 0.5, 0.2929, 0.2929, 0.2929, 0.2929, 0.134, 0.5, 0.134, 0.5, 0.5, 0.134, 0.2929, 0.2929, 0.5, 0.134, 0.5, 0.134, 0.2929, 0.2929, 0.2929, 0.2929, 0.7412, 0.03407, 0.5, 0.134, 0.7412, 0.03407, 0.7412, 0.03407, 0.5, 0.134, 0.5, 0.134, 1.0, 0.0, 0.7412, 0.03407, 1.0, 0.0, 1.0, 0.0, 0.7412, 0.03407, 0.7412, 0.03407, 0.9371, 0.05093, 0.0, 0.0, 0.0, 0.05093, 1.0, 0.0, 0.0, 0.0, 0.9371, 0.05093, 1.0, 1.0, 0.9371, 0.05093, 0.9371, 1.0, 1.0, 1.0, 1.0, 0.0, 0.9371, 0.05093, 0.9374, 0.05093, 0.0, 0.05093, 0.0, 0.0, 1.0, 1.0, 0.9374, 1.0, 0.9374, 0.05093, 1.0, 1.0, 0.9374, 0.05093, 1.0, 0.0, 1.0, 0.0, 0.9374, 0.05093, 0.0, 0.0, 0.2588, 0.03407, 0.0, 0.0, 0.0, 0.0, 0.2588, 0.03407, 0.0, 0.0, 0.2588, 0.03407, 0.5, 0.134, 0.2588, 0.03407, 0.5, 0.134, 0.5, 0.134, 0.2588, 0.03407, 0.2588, 0.03407, 0.7071, 0.2929, 0.5, 0.134, 0.7071, 0.2929, 0.7071, 0.2929, 0.5, 0.134, 0.5, 0.134, 0.866, 0.5, 0.7071, 0.2929, 0.866, 0.5, 0.866, 0.5, 0.7071, 0.2929, 0.7071, 0.2929, 0.9659, 0.7412, 0.866, 0.5, 0.9659, 0.7412, 0.9659, 0.7412, 0.866, 0.5, 0.866, 0.5, 1.0, 1.0, 0.9659, 0.7412, 1.0, 1.0, 1.0, 1.0, 0.9659, 0.7412, 0.9659, 0.7412, 1.0, 0.0, 0.0, 0.0, 0.0, 1.0, 1.0, 0.0, 0.0, 1.0, 1.0, 1.0, 0.0, 0.5284, 0.2802, 1.0, 0.2077, 0.9839, 0.0, 0.5284, 0.2077, 0.9839, 0.1401, 0.9368, 0.0, 0.5284, 0.1401, 0.9368, 0.08208, 0.8619, 0.0, 0.5284, 0.08208, 0.8619, 0.03754, 0.7642, 0.0, 0.5284, 0.03754, 0.7642, 0.009548, 0.6505, 0.0, 0.4773, 0.2802, 1.0, 0.0, 0.5284, 0.2836, 0.0, 0.0, 0.4773, 0.009664, 0.3538, 0.2836, 0.0, 0.009664, 0.3538, 0.038, 0.2386, 0.2836, 0.0, 0.038, 0.2386, 0.08307, 0.1398, 0.2836, 0.0, 0.08307, 0.1398, 0.1418, 0.06394, 0.2836, 0.0, 0.1418, 0.06394, 0.2102, 0.01626, 0.2836, 0.0, 0.2802, 1.0, 0.0, 0.4773, 1.0, 1.0, 0.2802, 1.0, 0.2836, 0.0, 1.0, 0.0, 1.0, 1.0, 0.2836, 0.0, 1.0, 0.0, 0.0, 1.0, 1.0, 1.0, 1.0, 0.0, 0.0, 0.0, 0.0, 1.0, 0.9586, 0.05093, 0.0, 0.05093, 0.0, 0.0, 1.0, 0.0, 0.9586, 0.05093, 0.0, 0.0, 1.0, 1.0, 0.9586, 1.0, 0.9586, 0.05093, 1.0, 1.0, 0.9586, 0.05093, 1.0, 0.0, 0.7412, 0.03407, 1.0, 0.0, 1.0, 0.0, 0.7412, 0.03407, 1.0, 0.0, 0.7412, 0.03407, 0.5, 0.134, 0.7412, 0.03407, 0.5, 0.134, 0.5, 0.134, 0.7412, 0.03407, 0.7412, 0.03407, 0.2929, 0.2929, 0.5, 0.134, 0.2929, 0.2929, 0.2929, 0.2929, 0.5, 0.134, 0.5, 0.134, 0.134, 0.5, 0.2929, 0.2929, 0.134, 0.5, 0.134, 0.5, 0.2929, 0.2929, 0.2929, 0.2929, 0.03407, 0.7412, 0.134, 0.5, 0.03407, 0.7412, 0.03407, 0.7412, 0.134, 0.5, 0.134, 0.5, 0.0, 1.0, 0.03407, 0.7412, 0.0, 1.0, 0.0, 1.0, 0.03407, 0.7412, 0.03407, 0.7412, 1.0, 1.0, 1.0, 0.0, 0.0, 0.0, 1.0, 1.0, 0.0, 0.0, 0.0, 1.0, 0.9659, 0.7412, 1.0, 1.0, 1.0, 1.0, 0.9659, 0.7412, 1.0, 1.0, 0.9659, 0.7412, 0.866, 0.5, 0.9659, 0.7412, 0.866, 0.5, 0.866, 0.5, 0.9659, 0.7412, 0.9659, 0.7412, 0.7071, 0.2929, 0.866, 0.5, 0.7071, 0.2929, 0.7071, 0.2929, 0.866, 0.5, 0.866, 0.5, 0.5, 0.134, 0.7071, 0.2929, 0.5, 0.134, 0.5, 0.134, 0.7071, 0.2929, 0.7071, 0.2929, 0.2588, 0.03407, 0.5, 0.134, 0.2588, 0.03407, 0.2588, 0.03407, 0.5, 0.134, 0.5, 0.134, 0.0, 0.0, 0.2588, 0.03407, 0.0, 0.0, 0.0, 0.0, 0.2588, 0.03407, 0.2588, 0.03407, 0.9586, 0.05093, 0.0, 0.0, 0.0, 0.05093, 0.9586, 0.05093, 0.9586, 1.0, 1.0, 1.0, 1.0, 0.0, 0.0, 0.0, 0.9586, 0.05093, 1.0, 0.0, 0.9586, 0.05093, 1.0, 1.0, 0.0, 1.0, 1.0, 0.0, 1.0, 1.0, 0.0, 1.0, 0.0, 0.0, 1.0, 0.0, 0.0, 0.4727, 0.284, 0.0, 0.2105, 0.01611, 0.0, 0.4727, 0.2105, 0.01611, 0.142, 0.06332, 0.0, 0.4727, 0.142, 0.06332, 0.08318, 0.1384, 0.0, 0.4727, 0.08318, 0.1384, 0.03805, 0.2363, 0.0, 0.4727, 0.03805, 0.2363, 0.009677, 0.3503, 0.284, 1.0, 1.0, 0.0, 0.284, 0.0, 0.284, 1.0, 1.0, 1.0, 1.0, 0.0, 0.0, 0.5273, 0.284, 1.0, 0.284, 0.0, 0.0, 0.5273, 0.284, 0.0, 0.0, 0.4727, 0.08318, 0.8616, 0.0, 0.5273, 0.009677, 0.6497, 0.08318, 0.8616, 0.009677, 0.6497, 0.03805, 0.7637, 0.08318, 0.8616, 0.142, 0.9367, 0.2105, 0.9839, 0.08318, 0.8616, 0.2105, 0.9839, 0.284, 1.0, 0.08318, 0.8616, 0.284, 1.0, 0.0, 0.5273, 0.9859, 0.05093, 0.0, 0.0, 0.0, 0.05093, 1.0, 1.0, 0.9859, 0.05093, 0.9859, 1.0, 1.0, 1.0, 1.0, 0.0, 0.9859, 0.05093, 1.0, 0.0, 0.0, 0.0, 0.9859, 0.05093, 0.9803, 0.05093, 0.0, 0.05093, 0.0, 0.0, 0.9803, 0.05093, 1.0, 1.0, 0.9803, 1.0, 1.0, 0.0, 1.0, 1.0, 0.9803, 0.05093, 0.0, 0.0, 1.0, 0.0, 0.9803, 0.05093, 0.9248, 0.05093, 0.0, 0.0, 0.0, 0.05093, 1.0, 0.0, 0.0, 0.0, 0.9248, 0.05093, 1.0, 1.0, 0.9248, 0.05093, 0.9248, 1.0, 1.0, 1.0, 1.0, 0.0, 0.9248, 0.05093, 1.0, 0.0, 1.0, 1.0, 0.0, 1.0, 1.0, 0.0, 0.0, 1.0, 0.0, 0.0, 0.9248, 0.05093, 0.0, 0.05093, 0.0, 0.0, 0.9248, 0.05093, 1.0, 1.0, 0.9248, 1.0, 1.0, 0.0, 0.9248, 0.05093, 0.0, 0.0, 1.0, 0.0, 1.0, 1.0, 0.9248, 0.05093, 0.9248, 0.05093, 0.0, 0.0, 0.0, 0.05093, 1.0, 0.0, 0.0, 0.0, 0.9248, 0.05093, 1.0, 1.0, 0.9248, 0.05093, 0.9248, 1.0, 1.0, 1.0, 1.0, 0.0, 0.9248, 0.05093, 1.0, 0.0, 1.0, 1.0, 0.0, 1.0, 1.0, 0.0, 0.0, 1.0, 0.0, 0.0, 0.9248, 0.05093, 0.0, 0.05093, 0.0, 0.0, 1.0, 0.0, 0.9248, 0.05093, 0.0, 0.0, 1.0, 1.0, 0.9248, 1.0, 0.9248, 0.05093, 1.0, 1.0, 0.9248, 0.05093, 1.0, 0.0, 1.0, 1.0, 1.0, 0.0, 0.9248, 0.05093, 0.9248, 1.0, 1.0, 1.0, 0.9248, 0.05093, 0.0, 0.0, 0.9248, 0.05093, 1.0, 0.0, 0.0, 0.05093, 0.9248, 0.05093, 0.0, 0.0, 1.0, 0.0, 1.0, 1.0, 0.0, 1.0, 1.0, 0.0, 0.0, 1.0, 0.0, 0.0, 0.9248, 0.05093, 0.0, 0.05093, 0.0, 0.0, 1.0, 0.0, 0.9248, 0.05093, 0.0, 0.0, 1.0, 1.0, 0.9248, 1.0, 0.9248, 0.05093, 1.0, 1.0, 0.9248, 0.05093, 1.0, 0.0, 0.9248, 0.05093, 0.0, 0.0, 0.0, 0.05093, 1.0, 0.0, 0.0, 0.0, 0.9248, 0.05093, 1.0, 1.0, 0.9248, 0.05093, 0.9248, 1.0, 1.0, 1.0, 1.0, 0.0, 0.9248, 0.05093, 1.0, 0.0, 1.0, 1.0, 0.0, 1.0, 1.0, 0.0, 0.0, 1.0, 0.0, 0.0, 0.9248, 0.05093, 0.0, 0.05093, 0.0, 0.0, 0.9248, 0.05093, 1.0, 1.0, 0.9248, 1.0, 1.0, 0.0, 0.9248, 0.05093, 0.0, 0.0, 1.0, 0.0, 1.0, 1.0, 0.9248, 0.05093, 0.0, 1.0, 0.006627, 0.05093, 0.0, 0.0, 0.006627, 1.0, 0.006627, 0.05093, 0.0, 1.0, 1.0, 0.05093, 1.0, 0.0, 0.006627, 0.05093, 1.0, 0.0, 0.0, 0.0, 0.006627, 0.05093, 0.05093, 0.1078, 1.0, 0.1078, 1.0, 0.0, 0.05093, 0.1078, 1.0, 0.0, 0.0, 0.0, 0.0, 1.0, 0.05093, 1.0, 0.05093, 0.1078, 0.0, 1.0, 0.05093, 0.1078, 0.0, 0.0, 1.0, 1.0, 1.0, 0.0, 0.0, 0.0, 1.0, 1.0, 0.0, 0.0, 0.0, 1.0, 1.0, 1.0, 1.0, 0.0, 0.0, 0.0, 1.0, 1.0, 0.0, 0.0, 0.0, 1.0, 1.0, 1.0, 1.0, 0.0, 0.0, 0.0, 1.0, 1.0, 0.0, 0.0, 0.0, 1.0, 1.0, 1.0, 1.0, 0.0, 0.0, 0.0, 1.0, 1.0, 0.0, 0.0, 0.0, 1.0, 1.0, 1.0, 1.0, 0.0, 0.0, 0.0, 1.0, 1.0, 0.0, 0.0, 0.0, 1.0, 1.0, 1.0, 0.0, 1.0, 0.0, 0.0, 1.0, 1.0, 0.0, 0.0, 1.0, 0.0, 1.0, 1.0, 0.0, 1.0, 0.0, 0.0, 1.0, 1.0, 0.0, 0.0, 1.0, 0.0, 1.0, 0.0, 1.0, 1.0, 0.0, 1.0, 1.0, 0.0, 0.0, 1.0, 0.0, 0.0, 1.0, 0.0, 1.0, 1.0, 0.0, 1.0, 1.0, 0.0, 0.0, 1.0, 0.0, 0.0, 1.0, 0.0, 1.0, 1.0, 0.0, 1.0, 1.0, 0.0, 0.0, 1.0, 0.0, 0.0, 1.0, 0.0, 1.0, 1.0, 0.0, 1.0, 1.0, 0.0, 0.0, 1.0, 0.0, 0.0, 1.0, 0.0, 1.0, 1.0, 0.0, 1.0, 1.0, 0.0, 0.0, 1.0, 0.0, 0.0, 0.0615, 0.2833, 0.0, 0.2833, 0.0, 0.0, 0.1644, 0.8127, 0.0615, 1.0, 0.0615, 0.2833, 0.1644, 1.0, 0.0615, 1.0, 0.1644, 0.8127, 0.2699, 0.8127, 0.1644, 0.8127, 0.0615, 0.2833, 0.3737, 0.8127, 0.2699, 0.8127, 0.0615, 0.2833, 0.3737, 1.0, 0.2699, 1.0, 0.2699, 0.8127, 0.3737, 1.0, 0.2699, 0.8127, 0.3737, 0.8127, 0.4774, 0.8127, 0.0615, 0.2833, 0.0, 0.0, 0.4774, 0.8127, 0.3737, 0.8127, 0.0615, 0.2833, 0.5809, 1.0, 0.4774, 1.0, 0.4774, 0.8127, 0.5809, 1.0, 0.4774, 0.8127, 0.5809, 0.8127, 1.0, 0.0, 0.6873, 0.8127, 0.5809, 0.8127, 1.0, 0.0, 0.5809, 0.8127, 0.4774, 0.8127, 1.0, 0.0, 0.4774, 0.8127, 0.0, 0.0, 0.7932, 0.8127, 0.6873, 0.8127, 1.0, 0.0, 0.7932, 1.0, 0.6873, 1.0, 0.6873, 0.8127, 0.7932, 1.0, 0.6873, 0.8127, 0.7932, 0.8127, 0.897, 0.8127, 0.7932, 0.8127, 1.0, 0.0, 1.0, 1.0, 0.897, 1.0, 0.897, 0.8127, 1.0, 1.0, 0.897, 0.8127, 1.0, 0.0, 1.0, 0.0, 0.0, 1.0, 1.0, 1.0, 1.0, 0.0, 0.0, 0.0, 0.0, 1.0, 1.0, 0.0, 0.0, 1.0, 1.0, 1.0, 1.0, 0.0, 0.0, 0.0, 0.0, 1.0, 1.0, 0.0, 0.0, 1.0, 1.0, 1.0, 1.0, 0.0, 0.0, 0.0, 0.0, 1.0, 1.0, 0.0, 0.0, 1.0, 1.0, 1.0, 1.0, 0.0, 0.0, 0.0, 0.0, 1.0, 0.0, 1.0, 0.0, 0.0, 0.006627, 0.05093, 0.006627, 1.0, 0.0, 1.0, 0.006627, 0.05093, 1.0, 0.05093, 0.006627, 0.05093, 1.0, 0.0, 1.0, 0.0, 0.006627, 0.05093, 0.0, 0.0, 0.05093, 0.1078, 1.0, 0.0, 1.0, 0.1078, 0.05093, 0.1078, 0.0, 0.0, 1.0, 0.0, 0.0, 1.0, 0.05093, 0.1078, 0.05093, 1.0, 0.0, 1.0, 0.0, 0.0, 0.05093, 0.1078, 0.01409, 0.05093, 0.0, 1.0, 0.01409, 1.0, 0.01409, 0.05093, 0.0, 0.0, 0.0, 1.0, 1.0, 0.0, 0.01409, 0.05093, 1.0, 0.05093, 0.0, 0.0, 0.01409, 0.05093, 1.0, 0.0, 0.0, 1.0, 0.0, 0.0, 0.01966, 0.05093, 0.01966, 1.0, 0.0, 1.0, 0.01966, 0.05093, 1.0, 0.05093, 0.01966, 0.05093, 1.0, 0.0, 1.0, 0.0, 0.01966, 0.05093, 0.0, 0.0, 0.07524, 0.05093, 0.0, 1.0, 0.07524, 1.0, 0.07524, 0.05093, 0.0, 0.0, 0.0, 1.0, 1.0, 0.0, 0.07524, 0.05093, 1.0, 0.05093, 1.0, 0.0, 0.0, 0.0, 0.07524, 0.05093, 0.0, 1.0, 0.0, 0.0, 0.07524, 0.05093, 0.07524, 1.0, 0.0, 1.0, 0.07524, 0.05093, 1.0, 0.0, 0.07524, 0.05093, 0.0, 0.0, 1.0, 0.05093, 0.07524, 0.05093, 1.0, 0.0, 0.07524, 0.05093, 0.0, 1.0, 0.07524, 1.0, 0.07524, 0.05093, 0.0, 0.0, 0.0, 1.0, 1.0, 0.0, 0.07524, 0.05093, 1.0, 0.05093, 1.0, 0.0, 0.0, 0.0, 0.07524, 0.05093, 0.07524, 0.05093, 1.0, 0.0, 1.0, 0.05093, 0.0, 0.0, 1.0, 0.0, 0.07524, 0.05093, 0.0, 1.0, 0.07524, 0.05093, 0.07524, 1.0, 0.0, 1.0, 0.0, 0.0, 0.07524, 0.05093, 0.0, 1.0, 0.07524, 0.05093, 0.0, 0.0, 0.07524, 1.0, 0.07524, 0.05093, 0.0, 1.0, 1.0, 0.0, 0.0, 0.0, 0.07524, 0.05093, 1.0, 0.05093, 1.0, 0.0, 0.07524, 0.05093, 0.07524, 0.05093, 1.0, 0.0, 1.0, 0.05093, 0.0, 0.0, 1.0, 0.0, 0.07524, 0.05093, 0.0, 1.0, 0.07524, 0.05093, 0.07524, 1.0, 0.0, 1.0, 0.0, 0.0, 0.07524, 0.05093, 0.07524, 0.05093, 0.0, 1.0, 0.07524, 1.0, 0.07524, 0.05093, 0.0, 0.0, 0.0, 1.0, 1.0, 0.0, 0.07524, 0.05093, 1.0, 0.05093, 1.0, 0.0, 0.0, 0.0, 0.07524, 0.05093, 0.0, 1.0, 0.0, 0.0, 0.07524, 0.05093, 0.07524, 1.0, 0.0, 1.0, 0.07524, 0.05093, 1.0, 0.0, 0.07524, 0.05093, 0.0, 0.0, 1.0, 0.05093, 0.07524, 0.05093, 1.0, 0.0, 0.0, 1.0, 0.0, 0.0, 1.0, 0.0, 0.0, 1.0, 1.0, 0.0, 1.0, 1.0, 1.0, 0.0, 0.0, 1.0, 1.0, 1.0, 1.0, 0.0, 0.0, 0.0, 0.0, 1.0, 1.0, 0.0, 0.0, 1.0, 1.0, 1.0, 1.0, 0.0, 0.0, 0.0, 0.0, 1.0, 1.0, 0.0, 0.0, 1.0, 1.0, 1.0, 1.0, 0.0, 0.0, 0.0, 0.0, 1.0, 1.0, 0.0, 0.0, 1.0, 1.0, 1.0, 1.0, 0.0, 0.0, 0.0, 0.0, 1.0, 1.0, 0.0, 0.0, 1.0, 1.0, 1.0, 1.0, 0.0, 0.0, 0.0, 0.0, 1.0, 1.0, 1.0, 0.0, 0.0, 0.0, 1.0, 1.0, 1.0, 1.0, 0.0, 0.0, 0.0, 1.0, 1.0, 0.0, 0.0, 1.0, 0.0, 1.0, 1.0, 0.0, 1.0, 0.0, 0.0, 1.0, 0.0, 0.0, 0.0, 0.0, 1.0, 1.0, 0.0, 0.0, 1.0, 1.0, 1.0, 1.0, 0.0, 0.0, 0.0, 0.0, 1.0, 1.0, 0.0, 0.0, 1.0, 1.0, 1.0, 1.0, 0.0, 0.0, 0.0, 0.0, 1.0, 1.0, 0.0, 0.0, 1.0, 1.0, 1.0, 1.0, 0.0, 0.0, 0.0, 0.0, 1.0, 1.0, 0.0, 0.0, 1.0, 1.0, 1.0, 0.0615, 0.7167, 0.0, 1.0, 0.0, 0.7167, 0.1644, 0.1873, 0.0615, 0.7167, 0.0615, 0.0, 0.1644, 0.0, 0.1644, 0.1873, 0.0615, 0.0, 0.2699, 0.1873, 0.0615, 0.7167, 0.1644, 0.1873, 0.3737, 0.1873, 0.0615, 0.7167, 0.2699, 0.1873, 0.3737, 0.0, 0.2699, 0.1873, 0.2699, 0.0, 0.3737, 0.0, 0.3737, 0.1873, 0.2699, 0.1873, 0.4774, 0.1873, 0.0, 1.0, 0.0615, 0.7167, 0.4774, 0.1873, 0.0615, 0.7167, 0.3737, 0.1873, 0.5809, 0.0, 0.4774, 0.1873, 0.4774, 0.0, 0.5809, 0.0, 0.5809, 0.1873, 0.4774, 0.1873, 1.0, 1.0, 0.5809, 0.1873, 0.6873, 0.1873, 1.0, 1.0, 0.4774, 0.1873, 0.5809, 0.1873, 1.0, 1.0, 0.0, 1.0, 0.4774, 0.1873, 0.7932, 0.1873, 1.0, 1.0, 0.6873, 0.1873, 0.7932, 0.0, 0.6873, 0.1873, 0.6873, 0.0, 0.7932, 0.0, 0.7932, 0.1873, 0.6873, 0.1873, 0.897, 0.1873, 1.0, 1.0, 0.7932, 0.1873, 1.0, 0.0, 0.897, 0.1873, 0.897, 0.0, 1.0, 0.0, 1.0, 1.0, 0.897, 0.1873, 0.6294, 0.983, 0.6294, 0.983, 0.5, 1.0, 0.6294, 0.983, 0.5, 1.0, 0.5, 1.0, 0.75, 0.933, 0.75, 0.933, 0.6294, 0.983, 0.75, 0.933, 0.6294, 0.983, 0.6294, 0.983, 0.8536, 0.8536, 0.8536, 0.8536, 0.75, 0.933, 0.8536, 0.8536, 0.75, 0.933, 0.75, 0.933, 0.933, 0.75, 0.933, 0.75, 0.8536, 0.8536, 0.933, 0.75, 0.8536, 0.8536, 0.8536, 0.8536, 0.983, 0.6294, 0.983, 0.6294, 0.933, 0.75, 0.983, 0.6294, 0.933, 0.75, 0.933, 0.75, 1.0, 0.5, 1.0, 0.5, 0.983, 0.6294, 1.0, 0.5, 0.983, 0.6294, 0.983, 0.6294, 0.983, 0.3706, 0.983, 0.3706, 1.0, 0.5, 0.983, 0.3706, 1.0, 0.5, 1.0, 0.5, 0.933, 0.25, 0.933, 0.25, 0.983, 0.3706, 0.933, 0.25, 0.983, 0.3706, 0.983, 0.3706, 0.8536, 0.1464, 0.8536, 0.1464, 0.933, 0.25, 0.8536, 0.1464, 0.933, 0.25, 0.933, 0.25, 0.75, 0.06699, 0.75, 0.06699, 0.8536, 0.1464, 0.75, 0.06699, 0.8536, 0.1464, 0.8536, 0.1464, 0.6294, 0.01704, 0.6294, 0.01704, 0.75, 0.06699, 0.6294, 0.01704, 0.75, 0.06699, 0.75, 0.06699, 0.5, 0.0, 0.6294, 0.01704, 0.6294, 0.01704, 0.5, 0.0, 0.5, 0.0, 0.6294, 0.01704, 0.3706, 0.01704, 0.5, 0.0, 0.5, 0.0, 0.3706, 0.01704, 0.3706, 0.01704, 0.5, 0.0, 0.25, 0.06699, 0.25, 0.06699, 0.3706, 0.01704, 0.25, 0.06699, 0.3706, 0.01704, 0.3706, 0.01704, 0.1464, 0.1464, 0.1464, 0.1464, 0.25, 0.06699, 0.1464, 0.1464, 0.25, 0.06699, 0.25, 0.06699, 0.06699, 0.25, 0.06699, 0.25, 0.1464, 0.1464, 0.06699, 0.25, 0.1464, 0.1464, 0.1464, 0.1464, 0.01704, 0.3706, 0.01704, 0.3706, 0.06699, 0.25, 0.01704, 0.3706, 0.06699, 0.25, 0.06699, 0.25, 0.0, 0.5, 0.0, 0.5, 0.01704, 0.3706, 0.0, 0.5, 0.01704, 0.3706, 0.01704, 0.3706, 0.01704, 0.6294, 0.01704, 0.6294, 0.0, 0.5, 0.01704, 0.6294, 0.0, 0.5, 0.0, 0.5, 0.06699, 0.75, 0.06699, 0.75, 0.01704, 0.6294, 0.06699, 0.75, 0.01704, 0.6294, 0.01704, 0.6294, 0.1464, 0.8536, 0.1464, 0.8536, 0.06699, 0.75, 0.1464, 0.8536, 0.06699, 0.75, 0.06699, 0.75, 0.25, 0.933, 0.25, 0.933, 0.1464, 0.8536, 0.25, 0.933, 0.1464, 0.8536, 0.1464, 0.8536, 0.3706, 0.983, 0.3706, 0.983, 0.25, 0.933, 0.3706, 0.983, 0.25, 0.933, 0.25, 0.933, 0.5, 1.0, 0.5, 1.0, 0.3706, 0.983, 0.5, 1.0, 0.3706, 0.983, 0.3706, 0.983, 0.8536, 0.1464, 0.3706, 0.983, 0.5, 1.0, 0.8536, 0.1464, 0.25, 0.933, 0.3706, 0.983, 0.8536, 0.1464, 0.1464, 0.8536, 0.25, 0.933, 0.8536, 0.1464, 0.06699, 0.75, 0.1464, 0.8536, 0.8536, 0.1464, 0.01704, 0.6294, 0.06699, 0.75, 0.8536, 0.1464, 0.0, 0.5, 0.01704, 0.6294, 0.8536, 0.1464, 0.01704, 0.3706, 0.0, 0.5, 0.8536, 0.1464, 0.06699, 0.25, 0.01704, 0.3706, 0.8536, 0.1464, 0.1464, 0.1464, 0.06699, 0.25, 0.8536, 0.1464, 0.25, 0.06699, 0.1464, 0.1464, 0.8536, 0.1464, 0.3706, 0.01704, 0.25, 0.06699, 0.8536, 0.1464, 0.5, 0.0, 0.3706, 0.01704, 0.8536, 0.1464, 0.6294, 0.01704, 0.5, 0.0, 0.8536, 0.1464, 0.75, 0.06699, 0.6294, 0.01704, 0.8536, 0.1464, 0.983, 0.3706, 0.933, 0.25, 0.8536, 0.1464, 1.0, 0.5, 0.983, 0.3706, 0.8536, 0.1464, 0.983, 0.6294, 1.0, 0.5, 0.8536, 0.1464, 0.933, 0.75, 0.983, 0.6294, 0.8536, 0.1464, 0.8536, 0.8536, 0.933, 0.75, 0.8536, 0.1464, 0.75, 0.933, 0.8536, 0.8536, 0.8536, 0.1464, 0.6294, 0.983, 0.75, 0.933, 0.8536, 0.1464, 0.5, 1.0, 0.6294, 0.983])
me_shape_9_indexedfaceset_003.materials.append(mat_plastic_matte_black)
me_shape_9_indexedfaceset_003.materials.append(mat_metal_pins)
me_shape_9_indexedfaceset_003.materials.append(mat_white_markings)
me_shape_9_indexedfaceset_003.update()

# ---- objects
ob_shape_9_indexedfaceset = bpy.data.objects.new('SHAPE_9_IndexedFaceSet', me_shape_9_indexedfaceset_003)

# ---- transforms, parenting, visibility, modifiers, constraints
ob_shape_9_indexedfaceset.location = (-6.032, -3.825, 0.1778)
ob_shape_9_indexedfaceset.scale = (2.54, 2.54, 2.54)
_m = ob_shape_9_indexedfaceset.modifiers.new('Bevel', 'BEVEL')
_m.segments = 3
_m = ob_shape_9_indexedfaceset.modifiers.new('Auto Smooth', 'NODES')
_m.node_group = ng_auto_smooth
_gi = [s.identifier for s in ng_auto_smooth.interface.items_tree if s.item_type == 'SOCKET' and s.in_out == 'INPUT']
_m[_gi[1]] = 0.5236  # Angle

# ---- collection membership
col_collection.objects.link(ob_shape_9_indexedfaceset)

# ---- scene / render settings (as saved in the file)
scene.frame_start = 1; scene.frame_end = 250; scene.frame_set(1)
scene.render.engine = 'BLENDER_EEVEE_NEXT'
scene.cycles.sampling_pattern = 'TABULATED_SOBOL'
scene.cycles.use_light_tree = False
scene.eevee.ray_tracing_options.trace_max_roughness = 0.0
scene.view_settings.view_transform = 'Filmic'
bpy.context.view_layer.update()

# ---- added for rendering (the .blend has no active camera and no usable light): camera, sun
cam_auto = bpy.data.cameras.new('AutoCamera')
cam_auto.lens = 50.0
cam_auto.sensor_width = 36.0
cam_auto.clip_end = 1000.0
ob_auto_camera = bpy.data.objects.new('AutoCamera', cam_auto)
scene.collection.objects.link(ob_auto_camera)
ob_auto_camera.location = (3.44776, -4.13765, 3.12944)
ob_auto_camera.rotation_euler = (1.09748, -7.21219e-08, 0.694738)
scene.camera = ob_auto_camera
light_auto_sun = bpy.data.lights.new('AutoSun', 'SUN')
light_auto_sun.energy = 3.0
light_auto_sun.angle = 0.0523599
ob_auto_sun = bpy.data.objects.new('AutoSun', light_auto_sun)
scene.collection.objects.link(ob_auto_sun)
ob_auto_sun.rotation_euler = (0.872665, 0.174533, 0.523599)
bpy.context.view_layer.update()
